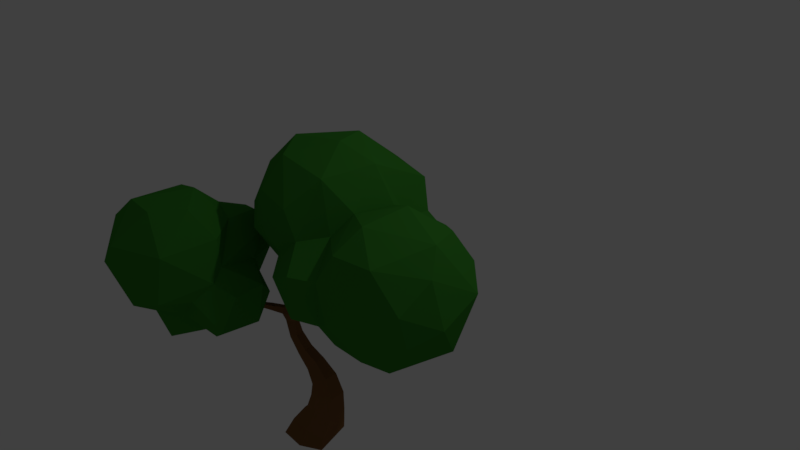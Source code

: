 # Source: pohon_2.blend  (saved by Blender 2.79.0; exported with 4.5.12 LTS)
import bpy
from mathutils import Matrix  # noqa: F401  (used for matrix-valued properties, if any)

bpy.ops.wm.read_factory_settings(use_empty=True)
scene = bpy.context.scene
scene.name = 'Scene'

# ---- collections
col_collection_1 = bpy.data.collections.new('Collection 1'); scene.collection.children.link(col_collection_1)

# ---- materials (node trees are filled in below, after node groups)
mat_material_004 = bpy.data.materials.new('Material.004')
mat_material_004.alpha_threshold = 0.0
mat_material_004.use_transparent_shadow = False
mat_material_004.diffuse_color = (0.2134, 0.09939, 0.03547, 1.0)
mat_material_004.specular_color = (0.5, 0.5, 0.5)
mat_material_004.roughness = 0.5
mat_material_004.specular_intensity = 0.1
mat_material_001 = bpy.data.materials.new('Material.001')
mat_material_001.alpha_threshold = 0.0
mat_material_001.use_transparent_shadow = False
mat_material_001.diffuse_color = (0.04165, 0.2366, 0.02599, 1.0)
mat_material_001.specular_color = (0.5, 0.5, 0.5)
mat_material_001.roughness = 0.5
mat_material_001.specular_intensity = 0.1

# ---- material node trees

# ---- world
world_world = bpy.data.worlds.new('World'); scene.world = world_world
world_world.color = (0.05088, 0.05088, 0.05088)
world_world.use_sun_shadow = False
world_world.sun_shadow_jitter_overblur = 0.0
world_world.cycles.sampling_method = 'MANUAL'

# ---- cameras
cam_camera = bpy.data.cameras.new('Camera')
cam_camera.clip_end = 100.0
cam_camera.lens = 35.0
cam_camera.sensor_width = 32.0
cam_camera.sensor_height = 18.0
cam_camera.ortho_scale = 7.314
cam_camera.dof.focus_distance = 0.0
cam_camera.dof.aperture_fstop = 128.0

# ---- lights
light_lamp = bpy.data.lights.new('Lamp', 'POINT')
light_lamp.transmission_factor = 0.0
light_lamp.cutoff_distance = 30.0
light_lamp.energy = 100.0
light_lamp.shadow_buffer_clip_start = 1.001
light_lamp.shadow_soft_size = 0.1
light_lamp.shadow_maximum_resolution = 0.006
light_lamp.use_absolute_resolution = True

# ---- meshes
me_lowpoly_tree_04_plane_012 = bpy.data.meshes.new('lowpoly_tree_04_Plane.012')
me_lowpoly_tree_04_plane_012.from_pydata([(0.3929, -0.183, -0.6532), (0.376, -0.21, -0.4998), (0.2137, -0.2731, -0.5255), (0.21, -0.2456, -0.6688), (-0.6582, -0.3562, -0.4147), (-0.6622, -0.2549, -0.3886), (-0.3772, -0.1482, -0.5451), (-0.3656, -0.2372, -0.5467), (-0.6158, -0.2504, -0.3206), (-0.3462, -0.1373, -0.4699), (-0.5841, -0.3635, -0.3106), (-0.3234, -0.2514, -0.4514), (-0.1623, -0.1149, -0.5172), (-0.2599, -0.06178, -0.5909), (-0.3221, -0.06273, -0.5644), (-0.4001, 0.158, -0.7309), (-0.3243, 0.04906, -0.6721), (-0.3431, 0.1301, -0.7634), (-0.6899, -0.4489, -0.4018), (-0.7716, -0.4144, -0.3461), (-0.2177, -1.862, -0.6748), (-0.1179, -1.875, -0.2519), (-0.105, -2.015, -0.2153), (-0.2533, -2.008, -0.696), (-0.6321, -0.633, -0.4185), (-0.7153, -0.6793, -0.3929), (-0.6983, -0.6914, -0.283), (-0.7381, -0.4642, -0.2634), (-0.5737, -0.6256, -0.2872), (-0.6121, -0.46, -0.3014), (0.4294, 0.4639, -0.3213), (0.3602, 0.4264, -0.3874), (0.474, 0.3999, -0.3033), (-0.3542, -0.9251, -0.5057), (-0.4484, -1.026, -0.5109), (-0.584, -0.8955, -0.4404), (-0.5155, -0.7987, -0.4567), (-0.4248, 0.1475, -0.7545), (-0.3669, 0.1042, -0.7686), (-0.4292, 0.1169, -0.6945), (-0.4522, -1.045, -0.4417), (-0.4259, -1.035, -0.3094), (-0.3073, -0.9011, -0.3504), (-0.4618, -0.7809, -0.3152), (-0.5741, -0.8888, -0.3034), (0.4607, 0.2945, -0.4187), (0.4652, 0.4476, -0.3511), (0.523, 0.3885, -0.3066), (-0.8035, -0.3264, -0.2445), (-0.7748, -0.2742, -0.2767), (-0.187, -1.088, -0.55), (-0.3345, -1.178, -0.5565), (-0.3526, -1.189, -0.4446), (-0.3258, -1.187, -0.2933), (-0.1474, -1.06, -0.3574), (-0.1044, -1.328, -0.5856), (-0.3044, -1.362, -0.5861), (-0.3309, -1.355, -0.4475), (-0.3345, -1.339, -0.2735), (-0.2536, -1.332, -0.2733), (-0.04977, -1.303, -0.3543), (-0.1401, -1.608, -0.6197), (-0.3686, -1.56, -0.6154), (-0.4305, -1.535, -0.4406), (-0.3805, -1.519, -0.2372), (-0.249, -1.558, -0.2463), (-0.8269, -0.2, 0.02631), (-0.8713, -0.1184, 0.1767), (-0.8975, -0.1501, 0.1857), (-0.8614, -0.1952, 0.01637), (-0.8384, -0.07869, 0.1059), (-0.8058, -0.1591, 0.005992), (-0.8891, -0.07136, 0.1814), (0.4011, 0.2956, -0.4724), (0.3838, 0.4448, -0.4319), (0.836, 0.5136, -0.09787), (0.8096, 0.5171, -0.07271), (0.8194, 0.4856, -0.06288), (0.8431, 0.4783, -0.08383), (0.1358, 0.8966, -0.4499), (0.1616, 0.9082, -0.4754), (0.1426, 0.8937, -0.5062), (0.1153, 0.8841, -0.4777), (-0.9073, -0.1035, 0.1552), (-0.8655, -0.07251, 0.08649), (-0.852, -0.1431, 0.01068), (-0.6729, 0.516, -0.7277), (-0.6989, 0.5001, -0.7467), (-0.7206, 0.5013, -0.716), (-0.6933, 0.5192, -0.7018), (-0.8907, 0.3546, 0.287), (-0.8585, 0.3656, 0.2713), (-0.8731, 0.3712, 0.2388), (-0.9049, 0.3628, 0.2554), (-0.9873, -0.05163, 0.4506), (-1.003, -0.0856, 0.4494), (-0.977, -0.107, 0.4637), (-0.9613, -0.07339, 0.4636), (-0.4005, 0.3034, -1.104), (-0.3698, 0.3296, -1.09), (-0.3371, 0.3088, -1.103), (-0.3657, 0.279, -1.122), (-0.1859, -0.1248, -0.608), (-0.1696, -0.2172, -0.6113), (0.3608, 0.2745, -0.4196), (0.431, 0.2524, -0.3778), (-0.1487, -0.2458, -0.5131), (-0.727, -0.3506, -0.2118), (-0.3325, 0.009508, -0.6923), (-0.3742, 0.01596, -0.6543), (-0.4177, 0.1266, -0.6623), (-0.3535, 0.03215, -0.6282), (-0.7121, -0.2608, -0.2251), (-0.2846, -0.08104, -0.6339), (-0.3465, -0.08024, -0.6021), (0.2686, -0.0766, -0.5161), (0.1686, -0.1135, -0.518), (0.3124, -0.0858, -0.6594), (0.1764, -0.1318, -0.6612), (0.4596, -0.04597, -0.583), (0.4232, -0.07428, -0.4684), (0.3131, -0.004345, -0.5064), (0.3722, 0.006488, -0.6099), (-0.359, 0.1636, -0.9099), (-0.3356, 0.1953, -0.8933), (-0.3735, 0.2144, -0.8779), (-0.398, 0.1877, -0.8922), (-0.6202, 0.3021, -0.6653), (-0.6404, 0.2921, -0.6313), (-0.7818, -0.2756, -0.09512), (-0.8367, -0.2583, -0.1192), (-0.8125, -0.2048, -0.1363), (-0.757, -0.2175, -0.1125), (-0.8779, 0.2099, 0.2058), (-0.8412, 0.2156, 0.1979), (-0.8209, 0.034, 0.1447), (-0.8599, 0.03771, 0.1328), (-0.8416, 0.02285, 0.1817), (-0.8786, 0.01724, 0.1709), (-0.8334, 0.2076, 0.2342), (-0.8704, 0.1987, 0.2412), (-0.3275, -1.815, -0.1672), (-0.3517, -2.007, -0.06932), (-0.5546, -1.757, -0.1553), (-0.6564, -1.771, -0.412), (-0.817, -2.001, -0.387), (-0.6582, -1.995, -0.08193), (-0.5631, -1.802, -0.6643), (-0.6829, -2.002, -0.7113), (-0.06353, -1.608, -0.3252), (-0.5256, 0.2159, -0.621), (-0.5487, 0.1987, -0.6444), (-0.5332, 0.2169, -0.6824), (-0.5145, 0.2377, -0.6576), (-0.6178, 0.3133, -0.6133), (-0.6005, 0.3212, -0.6414), (0.2786, 0.5788, -0.4232), (0.3098, 0.5912, -0.4512), (0.3289, 0.6019, -0.4131), (0.2957, 0.5928, -0.3935), (1.481, 0.415, -0.9585), (1.858, 0.3415, -0.3713), (1.465, 0.06601, -0.5324), (1.679, 1.453, -0.2934), (1.89, 0.8784, -0.6582), (1.621, 1.044, -0.8908), (1.462, 1.362, -0.7431), (1.131, 1.608, -0.4544), (1.48, 0.1236, 0.1127), (1.16, -0.002242, -0.0009428), (1.087, 0.9433, -1.059), (1.451, 0.6796, -1.019), (1.042, 0.4535, -0.9979), (0.7582, 1.24, -0.8073), (1.176, 1.249, -0.9504), (0.8924, 0.9147, -1.294), (0.7781, 1.446, -0.6078), (0.7412, 1.496, -0.1173), (0.009113, 0.6685, 0.1497), (0.088, 0.5145, -0.02224), (0.5374, 0.3043, -0.09339), (0.188, 0.4483, 0.3199), (0.6472, 0.0884, -0.3001), (0.8724, 0.2329, 0.288), (0.4365, 0.8367, -1.34), (0.7491, 0.4432, -1.261), (0.4284, 0.4151, 0.4805), (0.5466, 0.9863, 0.5827), (0.2354, 0.8397, 0.5352), (0.6753, 1.156, -1.197), (0.2771, 0.9575, -1.498), (0.4374, 0.3551, -1.013), (0.1949, 0.5669, -0.9548), (0.24, 0.6616, -1.187), (0.4049, 0.5377, -0.3459), (0.04219, 0.5113, -0.7484), (0.07845, 0.992, 0.3205), (0.3556, 1.198, 0.3127), (0.2262, 2.033, -0.3909), (0.125, 2.027, -0.7305), (-0.3455, 1.98, -0.274), (-0.02403, 1.293, -1.476), (0.0127, 1.539, -1.367), (0.3464, 1.319, -1.447), (0.5023, 1.457, -1.314), (-0.01078, 0.2489, -1.015), (-0.08832, 0.9335, -1.471), (-0.2357, 0.7551, -1.564), (-0.5424, 0.9031, -1.41), (-0.3307, 1.102, -1.314), (-0.4553, 0.7401, 0.04217), (-0.5644, 0.5692, -1.466), (-0.275, 0.2877, -1.383), (-0.5014, 1.054, -0.9668), (-0.6996, 0.8464, -1.19), (-0.6788, 0.4871, -1.135), (-0.4921, 0.3761, -0.8197), (-0.8851, 0.2347, -0.7144), (-0.3478, 0.5829, -0.6142), (-0.5331, 0.6551, -0.3617), (-0.6188, 0.3334, -0.5545), (-0.9849, 0.6096, -0.2686), (-1.239, 0.4783, -0.7827), (-1.184, 1.125, -0.7362), (-1.074, 0.7653, -1.19), (-1.023, 0.4625, -1.066), (-1.218, 0.861, -0.4603), (-0.9153, 1.184, -0.987), (-0.6484, 1.529, -0.7715), (-0.8012, 1.213, -0.2097), (-0.5659, 1.797, -0.6078), (-0.7353, 1.103, -0.3691), (-0.6183, 1.647, -0.1181), (-0.4957, 1.317, 0.1984), (-0.5044, 0.2542, -1.211), (-0.3007, 0.273, -0.8279), (-0.659, 1.232, -0.792), (-0.3033, 1.782, -0.9329), (-0.3323, 1.114, 0.3336), (-0.2159, 1.567, 0.2869), (-0.1348, 1.905, 0.05324), (-0.01351, 0.4068, -1.433), (0.03201, 0.4205, -0.4219), (0.4462, 1.811, 0.04104), (0.2209, 1.511, 0.3384), (0.6045, 1.862, -0.5183), (0.6384, 0.3221, -0.6997), (0.711, 0.405, 0.3558), (0.8424, 1.002, 0.466), (0.6238, 1.277, 0.09285), (1.017, 0.02262, -0.6423), (1.072, 1.541, 0.07056), (0.9793, 1.306, 0.3611), (1.115, 0.695, 0.5752), (1.451, 1.323, 0.3143), (1.364, 0.3215, 0.3715), (1.537, 0.7619, 0.4436), (1.787, 0.5701, 0.1727), (1.95, 0.7124, -0.1412), (1.818, 1.213, -0.1048), (-0.6931, 0.6202, -0.09447), (-0.8282, 1.047, -0.004856), (-0.5902, 0.8873, 0.09792), (-1.026, 1.418, 0.5839), (-1.232, 1.409, 1.198), (-0.8998, 1.376, 1.202), (-1.238, -0.3617, 0.641), (-0.7423, -0.1549, 0.6591), (-1.025, -0.2255, 1.064), (-0.7779, 0.1497, 1.006), (-1.054, 0.1324, 1.165), (-0.6142, 0.4776, 1.365), (-1.014, 0.3319, 1.446), (-0.5323, 1.032, 1.318), (-1.093, 1.042, 1.552), (-0.9405, 0.6767, 1.569), (-1.319, 1.354, 0.5671), (-1.027, 1.167, 0.3082), (-1.128, 0.9649, -0.09474), (-0.9315, 0.4943, -0.1881), (-1.34, 0.6955, -0.02428), (-1.456, -0.1211, 0.4779), (-1.144, -0.04343, 0.266), (-1.505, 0.4811, -0.1414), (-1.267, 0.1037, -0.1171), (-1.566, 1.128, 1.24), (-1.513, 0.667, 1.469), (-1.503, -0.1277, 0.1031), (-1.752, 0.2446, -0.1211), (-1.656, 1.163, 0.7002), (-1.804, 0.8265, 0.8535), (-1.498, 0.8123, 0.3224), (-1.969, 0.286, 0.4335), (-1.688, 0.5534, 0.6924), (-1.812, 0.6854, 0.17), (-1.668, 0.4826, 1.115), (-1.441, 0.2197, 1.116), (-1.58, 0.05762, 0.6959), (-1.852, 0.0128, 0.3919), (-1.031, -0.203, 0.3873), (-0.9697, 0.2414, 0.2698), (-0.8519, 0.04284, 0.2603), (-0.697, 1.359, 0.8631), (-0.7144, 1.102, 0.3922), (-0.5092, 0.4266, 1.036), (-0.6769, 0.322, 0.1124), (-0.4565, 1.064, 0.7083), (-0.4313, 0.7472, 0.6995), (-0.5074, 0.6539, 0.2583), (-0.4249, 0.2307, 0.138), (-0.2004, 0.4757, 0.7073), (-0.1878, 0.5141, 0.3771), (-0.2586, 0.04018, 0.4171), (-0.2616, 0.08445, 0.8686), (-0.4923, -0.08959, 0.8107), (-0.3736, 0.6241, 0.8466), (-0.5567, -0.1152, 0.3802), (1.752, 0.9278, 0.2441), (-1.089, 0.3059, 0.02815), (-1.505, -0.1164, 0.9358)], [], [(0, 1, 2, 3), (4, 5, 6, 7), (5, 8, 9, 6), (8, 10, 11, 9), (10, 4, 7, 11), (9, 12, 13, 14), (15, 16, 17), (18, 19, 4), (20, 21, 22, 23), (18, 24, 25, 19), (19, 25, 26, 27), (27, 26, 28, 29), (29, 28, 24, 18), (30, 31, 32), (33, 34, 35, 36), (37, 38, 39), (34, 40, 35), (41, 42, 43, 44), (45, 46, 47), (48, 49, 19), (42, 33, 36, 43), (33, 50, 51, 34), (34, 51, 52, 40), (41, 53, 54, 42), (42, 54, 50, 33), (51, 50, 55, 56), (53, 52, 57, 58), (54, 53, 59, 60), (50, 54, 60, 55), (61, 62, 56, 55), (62, 63, 57, 56), (64, 65, 59, 58), (66, 67, 68, 69), (70, 67, 66, 71), (72, 67, 70), (73, 74, 46, 45), (75, 76, 77, 78), (79, 80, 81, 82), (83, 84, 85), (86, 87, 88, 89), (90, 91, 92, 93), (94, 95, 96, 97), (98, 99, 100, 101), (6, 102, 103, 7), (104, 105, 32, 31), (68, 83, 85, 69), (7, 103, 106, 11), (107, 27, 29, 10), (73, 104, 31, 74), (27, 107, 48, 19), (38, 108, 109, 39), (49, 5, 4, 19), (32, 105, 45, 47), (17, 16, 108, 38), (84, 70, 71, 85), (110, 39, 109, 111), (112, 107, 10, 8), (29, 18, 4, 10), (12, 102, 113, 13), (49, 112, 8, 5), (113, 102, 6, 114), (114, 6, 9, 14), (1, 115, 116, 2), (115, 117, 118, 116), (117, 0, 3, 118), (119, 120, 1, 0), (120, 121, 115, 1), (121, 122, 117, 115), (122, 119, 0, 117), (120, 119, 45, 105), (121, 120, 105, 104), (122, 121, 104, 73), (119, 122, 73, 45), (111, 109, 114, 14), (109, 108, 113, 114), (108, 16, 13, 113), (16, 111, 14, 13), (123, 124, 17, 38), (124, 125, 15, 17), (125, 126, 37, 15), (126, 123, 38, 37), (99, 98, 126, 125), (98, 101, 123, 126), (88, 87, 127, 128), (100, 99, 125, 124), (129, 130, 48, 107), (130, 131, 49, 48), (131, 132, 112, 49), (132, 129, 107, 112), (66, 69, 130, 129), (69, 85, 131, 130), (85, 71, 132, 131), (71, 66, 129, 132), (68, 67, 97, 96), (83, 68, 96, 95), (72, 83, 95, 94), (67, 72, 94, 97), (133, 134, 135, 136), (136, 135, 70, 84), (135, 137, 72, 70), (137, 138, 83, 72), (138, 136, 84, 83), (134, 139, 137, 135), (139, 140, 138, 137), (140, 133, 136, 138), (93, 92, 134, 133), (92, 91, 139, 134), (91, 90, 140, 139), (90, 93, 133, 140), (106, 103, 3, 2), (12, 106, 2, 116), (102, 12, 116, 118), (103, 102, 118, 3), (21, 141, 142, 22), (143, 144, 145, 146), (147, 20, 23, 148), (61, 149, 21, 20), (149, 65, 141, 21), (64, 63, 144, 143), (62, 61, 20, 147), (24, 28, 43, 36), (28, 26, 44, 43), (26, 25, 35, 44), (25, 24, 36, 35), (150, 151, 39, 110), (151, 152, 37, 39), (152, 153, 15, 37), (153, 150, 110, 15), (154, 128, 151, 150), (128, 127, 152, 151), (127, 155, 153, 152), (155, 154, 150, 153), (87, 86, 155, 127), (86, 89, 154, 155), (124, 123, 101, 100), (156, 157, 74, 31), (157, 158, 46, 74), (158, 159, 30, 46), (159, 156, 31, 30), (157, 156, 82, 81), (158, 157, 81, 80), (159, 158, 80, 79), (156, 159, 79, 82), (32, 47, 78, 77), (30, 32, 77, 76), (46, 30, 76, 75), (47, 46, 75, 78), (16, 15, 110, 111), (12, 9, 11, 106), (149, 61, 55, 60), (89, 88, 128, 154), (57, 63, 64, 58), (144, 63, 62, 147), (40, 52, 53, 41), (57, 52, 51, 56), (35, 40, 41, 44), (145, 144, 147, 148), (59, 53, 58), (59, 65, 149, 60), (142, 141, 143, 146), (141, 65, 64, 143), (160, 161, 162), (163, 164, 165), (163, 166, 167), (162, 168, 169), (170, 171, 172), (173, 174, 170), (172, 175, 170), (167, 176, 177), (167, 174, 176), (178, 179, 180, 181), (182, 169, 183), (184, 175, 185), (186, 187, 188), (189, 184, 190), (191, 192, 193), (192, 194, 195), (180, 186, 181), (187, 196, 188), (187, 197, 196), (198, 199, 200), (201, 202, 203), (204, 202, 199), (195, 205, 192), (206, 207, 208), (209, 201, 206), (179, 178, 210), (211, 207, 212), (213, 209, 214), (215, 216, 217), (211, 215, 214), (216, 218, 219), (220, 221, 217), (222, 223, 224), (224, 225, 222), (221, 226, 222), (224, 223, 227), (228, 229, 230), (231, 226, 221), (226, 231, 223), (227, 214, 224), (214, 215, 224), (232, 229, 233), (229, 231, 210), (221, 220, 219), (234, 235, 216), (215, 234, 216), (217, 216, 220), (225, 215, 217), (213, 227, 236), (227, 213, 214), (208, 214, 209), (237, 228, 230), (238, 233, 229), (238, 229, 210), (235, 218, 216), (210, 178, 238), (239, 233, 238), (232, 239, 240), (199, 230, 200), (199, 237, 230), (207, 241, 212), (235, 195, 218), (219, 242, 179), (207, 206, 241), (212, 241, 205), (235, 205, 195), (195, 242, 218), (240, 198, 200), (243, 240, 244), (178, 196, 238), (244, 239, 238), (206, 190, 193), (245, 198, 243), (189, 203, 204), (182, 194, 246), (180, 194, 182), (247, 248, 186), (248, 187, 186), (249, 197, 187), (243, 249, 177), (245, 243, 177), (180, 182, 247), (246, 250, 182), (191, 172, 246), (191, 185, 172), (204, 173, 189), (189, 175, 184), (185, 191, 193), (191, 246, 192), (251, 167, 177), (252, 251, 177), (253, 254, 252), (183, 255, 253), (172, 160, 250), (163, 167, 251), (256, 254, 253), (170, 165, 171), (167, 166, 174), (163, 251, 254), (256, 253, 255), (255, 257, 256), (258, 164, 259), (164, 258, 161), (254, 259, 163), (165, 164, 171), (241, 206, 193), (213, 236, 228), (226, 223, 222), (260, 261, 262), (263, 264, 265), (266, 267, 268), (268, 269, 270), (269, 271, 270), (271, 272, 270), (273, 274, 275), (273, 265, 274), (276, 263, 277), (278, 279, 280), (281, 282, 266), (283, 280, 284), (274, 264, 285), (274, 285, 286), (284, 287, 288), (264, 289, 285), (290, 289, 291), (292, 293, 294), (290, 293, 295), (286, 290, 295), (293, 296, 295), (296, 293, 297), (287, 281, 298), (286, 295, 296), (281, 287, 282), (264, 276, 289), (276, 277, 291), (291, 278, 280), (270, 272, 296), (268, 270, 296), (278, 291, 277), (299, 267, 266), (300, 301, 299), (261, 278, 277), (302, 263, 265), (302, 303, 263), (269, 304, 271), (300, 305, 301), (278, 261, 279), (303, 261, 277), (263, 303, 277), (306, 302, 273), (303, 306, 307), (308, 309, 305), (310, 311, 307), (312, 313, 314), (315, 313, 310), (313, 311, 310), (312, 311, 313), (304, 315, 271), (306, 273, 315), (311, 308, 307), (308, 311, 309), (316, 312, 314), (308, 305, 260), (260, 262, 308), (302, 265, 273), (305, 309, 301), (303, 262, 261), (308, 262, 307), (307, 306, 315), (165, 166, 163), (171, 164, 160), (166, 165, 174), (169, 250, 162), (182, 250, 169), (176, 174, 173), (173, 170, 189), (170, 175, 189), (185, 175, 172), (172, 250, 246), (183, 253, 247), (247, 253, 248), (249, 252, 177), (173, 245, 176), (193, 184, 185), (189, 190, 203), (199, 245, 204), (199, 202, 237), (204, 203, 202), (190, 184, 193), (241, 193, 192), (209, 202, 201), (235, 234, 205), (234, 211, 212), (228, 237, 209), (233, 239, 232), (232, 200, 230), (234, 215, 211), (211, 214, 208), (219, 210, 231), (221, 219, 231), (224, 215, 225), (223, 236, 227), (223, 231, 236), (221, 222, 217), (222, 225, 217), (230, 229, 232), (229, 228, 236), (220, 216, 219), (213, 228, 209), (219, 218, 242), (219, 179, 210), (240, 200, 232), (237, 202, 209), (209, 206, 208), (208, 207, 211), (234, 212, 205), (196, 244, 238), (240, 243, 198), (188, 178, 181), (188, 196, 178), (196, 197, 244), (244, 240, 239), (201, 203, 190), (205, 241, 192), (206, 201, 190), (199, 198, 245), (181, 186, 188), (179, 194, 180), (242, 194, 179), (242, 195, 194), (176, 245, 177), (186, 180, 247), (249, 243, 197), (187, 248, 249), (192, 246, 194), (197, 243, 244), (245, 173, 204), (247, 182, 183), (253, 252, 248), (252, 254, 251), (168, 255, 183), (183, 169, 168), (160, 162, 250), (171, 160, 172), (170, 174, 165), (255, 168, 257), (257, 317, 256), (161, 258, 257), (258, 259, 317), (258, 317, 257), (259, 164, 163), (162, 161, 168), (161, 160, 164), (257, 168, 161), (259, 254, 317), (256, 317, 254), (248, 252, 249), (231, 229, 236), (267, 316, 314), (267, 314, 269), (261, 260, 279), (301, 316, 267), (260, 305, 279), (269, 268, 267), (280, 279, 318), (284, 318, 282), (318, 300, 282), (300, 318, 305), (272, 271, 275), (271, 273, 275), (280, 318, 284), (286, 272, 275), (286, 275, 274), (296, 272, 286), (268, 296, 319), (319, 266, 268), (291, 280, 294), (280, 283, 294), (319, 297, 281), (281, 266, 319), (294, 283, 288), (293, 290, 291), (297, 293, 292), (297, 292, 298), (294, 293, 291), (298, 292, 288), (292, 294, 288), (285, 289, 290), (298, 288, 287), (286, 285, 290), (319, 296, 297), (298, 281, 297), (283, 284, 288), (266, 282, 299), (287, 284, 282), (264, 263, 276), (264, 274, 265), (300, 299, 282), (267, 299, 301), (318, 279, 305), (309, 316, 301), (314, 313, 269), (269, 313, 304), (309, 312, 316), (313, 315, 304), (310, 307, 315), (315, 273, 271), (311, 312, 309), (307, 262, 303), (302, 306, 303), (289, 276, 291)])
me_lowpoly_tree_04_plane_012.polygons.foreach_set('use_smooth', [True] * 472)
me_lowpoly_tree_04_plane_012.polygons.foreach_set('material_index', [0, 0, 0, 0, 0, 0, 0, 0, 0, 0, 0, 0, 0, 0, 0, 0, 0, 0, 0, 0, 0, 0, 0, 0, 0, 0, 0, 0, 0, 0, 0, 0, 0, 0, 0, 0, 0, 0, 0, 0, 0, 0, 0, 0, 0, 0, 0, 0, 0, 0, 0, 0, 0, 0, 0, 0, 0, 0, 0, 0, 0, 0, 0, 0, 0, 0, 0, 0, 0, 0, 0, 0, 0, 0, 0, 0, 0, 0, 0, 0, 0, 0, 0, 0, 0, 0, 0, 0, 0, 0, 0, 0, 0, 0, 0, 0, 0, 0, 0, 0, 0, 0, 0, 0, 0, 0, 0, 0, 0, 0, 0, 0, 0, 0, 0, 0, 0, 0, 0, 0, 0, 0, 0, 0, 0, 0, 0, 0, 0, 0, 0, 0, 0, 0, 0, 0, 0, 0, 0, 0, 0, 0, 0, 0, 0, 0, 0, 0, 0, 0, 0, 0, 0, 0, 0, 0, 0, 0, 0, 0, 0, 1, 1, 1, 1, 1, 1, 1, 1, 1, 1, 1, 1, 1, 1, 1, 1, 1, 1, 1, 1, 1, 1, 1, 1, 1, 1, 1, 1, 1, 1, 1, 1, 1, 1, 1, 1, 1, 1, 1, 1, 1, 1, 1, 1, 1, 1, 1, 1, 1, 1, 1, 1, 1, 1, 1, 1, 1, 1, 1, 1, 1, 1, 1, 1, 1, 1, 1, 1, 1, 1, 1, 1, 1, 1, 1, 1, 1, 1, 1, 1, 1, 1, 1, 1, 1, 1, 1, 1, 1, 1, 1, 1, 1, 1, 1, 1, 1, 1, 1, 1, 1, 1, 1, 1, 1, 1, 1, 1, 1, 1, 1, 1, 1, 1, 1, 1, 1, 1, 1, 1, 1, 1, 1, 1, 1, 1, 1, 1, 1, 1, 1, 1, 1, 1, 1, 1, 1, 1, 1, 1, 1, 1, 1, 1, 1, 1, 1, 1, 1, 1, 1, 1, 1, 1, 1, 1, 1, 1, 1, 1, 1, 1, 1, 1, 1, 1, 1, 1, 1, 1, 1, 1, 1, 1, 1, 1, 1, 1, 1, 1, 1, 1, 1, 1, 1, 1, 1, 1, 1, 1, 1, 1, 1, 1, 1, 1, 1, 1, 1, 1, 1, 1, 1, 1, 1, 1, 1, 1, 1, 1, 1, 1, 1, 1, 1, 1, 1, 1, 1, 1, 1, 1, 1, 1, 1, 1, 1, 1, 1, 1, 1, 1, 1, 1, 1, 1, 1, 1, 1, 1, 1, 1, 1, 1, 1, 1, 1, 1, 1, 1, 1, 1, 1, 1, 1, 1, 1, 1, 1, 1, 1, 1, 1, 1, 1, 1, 1, 1, 1, 1, 1, 1, 1, 1, 1, 1, 1, 1, 1, 1, 1, 1, 1, 1, 1, 1, 1, 1, 1, 1, 1, 1, 1, 1, 1, 1, 1, 1, 1, 1, 1, 1, 1, 1, 1, 1, 1, 1, 1, 1, 1])
_k = set([(0, 1), (0, 3), (0, 117), (0, 119), (1, 2), (1, 115), (1, 120), (2, 3), (2, 106), (2, 116), (3, 103), (3, 118), (4, 5), (4, 7), (4, 10), (4, 18), (4, 19), (5, 6), (5, 8), (5, 49), (6, 7), (6, 9), (6, 102), (6, 114), (7, 11), (7, 103), (8, 9), (8, 10), (8, 112), (9, 11), (9, 12), (9, 14), (10, 11), (10, 29), (10, 107), (11, 106), (12, 13), (12, 102), (12, 106), (12, 116), (13, 14), (13, 16), (13, 113), (14, 111), (14, 114), (15, 16), (15, 17), (15, 37), (15, 110), (15, 125), (15, 153), (16, 17), (16, 108), (16, 111), (17, 38), (17, 124), (18, 19), (18, 24), (18, 29), (19, 25), (19, 27), (19, 48), (19, 49), (20, 21), (20, 23), (20, 61), (20, 147), (21, 22), (21, 141), (21, 149), (24, 25), (24, 28), (24, 36), (25, 26), (25, 35), (26, 27), (26, 28), (26, 44), (27, 29), (27, 107), (28, 29), (28, 43), (30, 31), (30, 32), (30, 46), (30, 76), (30, 159), (31, 32), (31, 74), (31, 104), (31, 156), (32, 47), (32, 77), (32, 105), (33, 34), (33, 36), (33, 42), (33, 50), (34, 35), (34, 40), (34, 51), (35, 36), (35, 40), (35, 44), (36, 43), (37, 38), (37, 39), (37, 126), (37, 152), (38, 39), (38, 108), (38, 123), (39, 109), (39, 110), (39, 151), (40, 41), (40, 52), (41, 42), (41, 44), (41, 53), (42, 43), (42, 54), (43, 44), (45, 46), (45, 47), (45, 73), (45, 105), (45, 119), (46, 47), (46, 74), (46, 75), (46, 158), (47, 78), (48, 49), (48, 107), (48, 130), (49, 112), (49, 131), (50, 51), (50, 54), (50, 55), (51, 52), (51, 56), (52, 53), (52, 57), (53, 54), (53, 58), (53, 59), (54, 60), (55, 56), (55, 60), (55, 61), (56, 57), (56, 62), (57, 58), (57, 63), (58, 59), (58, 64), (59, 60), (59, 65), (60, 149), (61, 62), (61, 149), (62, 63), (62, 147), (63, 64), (63, 144), (64, 65), (64, 143), (65, 141), (65, 149), (66, 67), (66, 69), (66, 71), (66, 129), (67, 68), (67, 70), (67, 72), (67, 97), (68, 69), (68, 83), (68, 96), (69, 85), (69, 130), (70, 71), (70, 72), (70, 84), (70, 135), (71, 85), (71, 132), (72, 83), (72, 94), (72, 137), (73, 74), (73, 104), (73, 122), (74, 157), (75, 76), (75, 78), (76, 77), (77, 78), (79, 80), (79, 82), (79, 159), (80, 81), (80, 158), (81, 82), (81, 157), (82, 156), (83, 84), (83, 85), (83, 95), (83, 138), (84, 85), (84, 136), (85, 131), (86, 87), (86, 89), (86, 155), (87, 88), (87, 127), (88, 89), (88, 128), (89, 154), (90, 91), (90, 93), (90, 140), (91, 92), (91, 139), (92, 93), (92, 134), (93, 133), (94, 95), (94, 97), (95, 96), (96, 97), (98, 99), (98, 101), (98, 126), (99, 100), (99, 125), (100, 101), (100, 124), (101, 123), (102, 103), (102, 113), (102, 118), (103, 106), (104, 105), (104, 121), (105, 120), (107, 112), (107, 129), (108, 109), (108, 113), (109, 111), (109, 114), (110, 111), (110, 150), (112, 132), (113, 114), (115, 116), (115, 117), (115, 121), (116, 118), (117, 118), (117, 122), (119, 120), (119, 122), (120, 121), (121, 122), (123, 124), (123, 126), (124, 125), (125, 126), (127, 128), (127, 152), (127, 155), (128, 151), (128, 154), (129, 130), (129, 132), (130, 131), (131, 132), (133, 134), (133, 136), (133, 140), (134, 135), (134, 139), (135, 136), (135, 137), (136, 138), (137, 138), (137, 139), (138, 140), (139, 140), (141, 142), (141, 143), (143, 144), (143, 146), (144, 145), (144, 147), (147, 148), (150, 151), (150, 153), (150, 154), (151, 152), (152, 153), (153, 155), (154, 155), (156, 157), (156, 159), (157, 158), (158, 159), (160, 161), (160, 162), (160, 164), (160, 171), (160, 172), (160, 250), (161, 162), (161, 164), (161, 168), (161, 257), (161, 258), (162, 168), (162, 169), (162, 250), (163, 164), (163, 165), (163, 166), (163, 167), (163, 251), (163, 254), (163, 259), (164, 165), (164, 171), (164, 258), (164, 259), (165, 166), (165, 170), (165, 171), (165, 174), (166, 167), (166, 174), (167, 174), (167, 176), (167, 177), (167, 251), (168, 169), (168, 183), (168, 255), (168, 257), (169, 182), (169, 183), (169, 250), (170, 171), (170, 172), (170, 173), (170, 174), (170, 175), (170, 189), (171, 172), (172, 175), (172, 185), (172, 191), (172, 246), (172, 250), (173, 174), (173, 176), (173, 189), (173, 204), (173, 245), (174, 176), (175, 184), (175, 185), (175, 189), (176, 177), (176, 245), (177, 243), (177, 245), (177, 249), (177, 251), (177, 252), (178, 179), (178, 181), (178, 188), (178, 196), (178, 210), (178, 238), (179, 180), (179, 194), (179, 210), (179, 219), (179, 242), (180, 181), (180, 182), (180, 186), (180, 194), (180, 247), (181, 186), (181, 188), (182, 183), (182, 194), (182, 246), (182, 247), (182, 250), (183, 247), (183, 253), (183, 255), (184, 185), (184, 189), (184, 190), (184, 193), (185, 191), (185, 193), (186, 187), (186, 188), (186, 247), (186, 248), (187, 188), (187, 196), (187, 197), (187, 248), (187, 249), (188, 196), (189, 190), (189, 203), (189, 204), (190, 193), (190, 201), (190, 203), (190, 206), (191, 192), (191, 193), (191, 246), (192, 193), (192, 194), (192, 195), (192, 205), (192, 241), (192, 246), (193, 206), (193, 241), (194, 195), (194, 242), (194, 246), (195, 205), (195, 218), (195, 235), (195, 242), (196, 197), (196, 238), (196, 244), (197, 243), (197, 244), (197, 249), (198, 199), (198, 200), (198, 240), (198, 243), (198, 245), (199, 200), (199, 202), (199, 204), (199, 230), (199, 237), (199, 245), (200, 230), (200, 232), (200, 240), (201, 202), (201, 203), (201, 206), (201, 209), (202, 203), (202, 204), (202, 209), (202, 237), (203, 204), (204, 245), (205, 212), (205, 234), (205, 235), (205, 241), (206, 207), (206, 208), (206, 209), (206, 241), (207, 208), (207, 211), (207, 212), (207, 241), (208, 209), (208, 211), (208, 214), (209, 213), (209, 214), (209, 228), (209, 237), (210, 219), (210, 229), (210, 231), (210, 238), (211, 212), (211, 214), (211, 215), (211, 234), (212, 234), (212, 241), (213, 214), (213, 227), (213, 228), (213, 236), (214, 215), (214, 224), (214, 227), (215, 216), (215, 217), (215, 224), (215, 225), (215, 234), (216, 217), (216, 218), (216, 219), (216, 220), (216, 234), (216, 235), (217, 220), (217, 221), (217, 222), (217, 225), (218, 219), (218, 235), (218, 242), (219, 220), (219, 221), (219, 231), (219, 242), (220, 221), (221, 222), (221, 226), (221, 231), (222, 223), (222, 224), (222, 225), (222, 226), (223, 224), (223, 226), (223, 227), (223, 231), (223, 236), (224, 225), (224, 227), (226, 231), (227, 236), (228, 229), (228, 230), (228, 236), (228, 237), (229, 230), (229, 231), (229, 232), (229, 233), (229, 236), (229, 238), (230, 232), (230, 237), (231, 236), (232, 233), (232, 239), (232, 240), (233, 238), (233, 239), (234, 235), (238, 239), (238, 244), (239, 240), (239, 244), (240, 243), (240, 244), (243, 244), (243, 245), (243, 249), (246, 250), (247, 248), (247, 253), (248, 249), (248, 252), (248, 253), (249, 252), (251, 252), (251, 254), (252, 253), (252, 254), (253, 254), (253, 255), (253, 256), (254, 256), (254, 259), (254, 317), (255, 256), (255, 257), (256, 257), (256, 317), (257, 258), (257, 317), (258, 259), (258, 317), (259, 317), (260, 261), (260, 262), (260, 279), (260, 305), (260, 308), (261, 262), (261, 277), (261, 278), (261, 279), (261, 303), (262, 303), (262, 307), (262, 308), (263, 264), (263, 265), (263, 276), (263, 277), (263, 302), (263, 303), (264, 265), (264, 274), (264, 276), (264, 285), (264, 289), (265, 273), (265, 274), (265, 302), (266, 267), (266, 268), (266, 281), (266, 282), (266, 299), (266, 319), (267, 268), (267, 269), (267, 299), (267, 301), (267, 314), (267, 316), (268, 269), (268, 270), (268, 296), (268, 319), (269, 270), (269, 271), (269, 304), (269, 313), (269, 314), (270, 271), (270, 272), (270, 296), (271, 272), (271, 273), (271, 275), (271, 304), (271, 315), (272, 275), (272, 286), (272, 296), (273, 274), (273, 275), (273, 302), (273, 306), (273, 315), (274, 275), (274, 285), (274, 286), (275, 286), (276, 277), (276, 289), (276, 291), (277, 278), (277, 291), (277, 303), (278, 279), (278, 280), (278, 291), (279, 280), (279, 305), (279, 318), (280, 283), (280, 284), (280, 291), (280, 294), (280, 318), (281, 282), (281, 287), (281, 297), (281, 298), (281, 319), (282, 284), (282, 287), (282, 299), (282, 300), (282, 318), (283, 284), (283, 288), (283, 294), (284, 287), (284, 288), (284, 318), (285, 286), (285, 289), (285, 290), (286, 290), (286, 295), (286, 296), (287, 288), (287, 298), (288, 292), (288, 294), (288, 298), (289, 290), (289, 291), (290, 291), (290, 293), (290, 295), (291, 293), (291, 294), (292, 293), (292, 294), (292, 297), (292, 298), (293, 294), (293, 295), (293, 296), (293, 297), (295, 296), (296, 297), (296, 319), (297, 298), (297, 319), (299, 300), (299, 301), (300, 301), (300, 305), (300, 318), (301, 305), (301, 309), (301, 316), (302, 303), (302, 306), (303, 306), (303, 307), (304, 313), (304, 315), (305, 308), (305, 309), (305, 318), (306, 307), (306, 315), (307, 308), (307, 310), (307, 311), (307, 315), (308, 309), (308, 311), (309, 311), (309, 312), (309, 316), (310, 311), (310, 313), (310, 315), (311, 312), (311, 313), (312, 313), (312, 314), (312, 316), (313, 314), (313, 315), (314, 316)])
me_lowpoly_tree_04_plane_012.attributes.new('sharp_edge', 'BOOLEAN', 'EDGE').data.foreach_set('value', [ (min(e.vertices), max(e.vertices)) in _k for e in me_lowpoly_tree_04_plane_012.edges])
me_lowpoly_tree_04_plane_012.materials.append(mat_material_004)
me_lowpoly_tree_04_plane_012.materials.append(mat_material_001)
me_lowpoly_tree_04_plane_012.use_remesh_preserve_volume = False
me_lowpoly_tree_04_plane_012.use_remesh_preserve_attributes = False
me_lowpoly_tree_04_plane_012.use_mirror_vertex_groups = False
me_lowpoly_tree_04_plane_012.update()
me_lowpoly_tree_04_plane_012.normals_split_custom_set([tuple(v) for v in zip(*[iter([0.3543, -0.9224, -0.1539, 0.3543, -0.9224, -0.1539, 0.3543, -0.9224, -0.1539, 0.3543, -0.9224, -0.1539, -0.4729, 0.08955, -0.8766, -0.4729, 0.08955, -0.8766, -0.4729, 0.08955, -0.8766, -0.4729, 0.08955, -0.8766, -0.3301, 0.9408, 0.07732, -0.3301, 0.9408, 0.07732, -0.3301, 0.9408, 0.07732, -0.3301, 0.9408, 0.07732, 0.4002, 0.2075, 0.8926, 0.4002, 0.2075, 0.8926, 0.4002, 0.2075, 0.8926, 0.4002, 0.2075, 0.8926, 0.2634, -0.9306, -0.254, 0.2634, -0.9306, -0.254, 0.2634, -0.9306, -0.254, 0.2634, -0.9306, -0.254, 0.09545, 0.8125, 0.575, 0.09545, 0.8125, 0.575, 0.09545, 0.8125, 0.575, 0.09545, 0.8125, 0.575, 0.5882, 0.661, 0.4659, 0.5882, 0.661, 0.4659, 0.5882, 0.661, 0.4659, -0.5419, 0.06803, -0.8377, -0.5419, 0.06803, -0.8377, -0.5419, 0.06803, -0.8377, 0.9599, -0.09016, -0.2655, 0.9599, -0.09016, -0.2655, 0.9599, -0.09016, -0.2655, 0.9599, -0.09016, -0.2655, -0.443, 0.01437, -0.8964, -0.443, 0.01437, -0.8964, -0.443, 0.01437, -0.8964, -0.443, 0.01437, -0.8964, -0.96, -0.212, 0.183, -0.96, -0.212, 0.183, -0.96, -0.212, 0.183, -0.96, -0.212, 0.183, 0.161, 0.01856, 0.9868, 0.161, 0.01856, 0.9868, 0.161, 0.01856, 0.9868, 0.161, 0.01856, 0.9868, 0.8397, 0.2344, -0.4899, 0.8397, 0.2344, -0.4899, 0.8397, 0.2344, -0.4899, 0.8397, 0.2344, -0.4899, -0.6124, -0.2131, 0.7613, -0.6124, -0.2131, 0.7613, -0.6124, -0.2131, 0.7613, -0.2518, 0.1536, -0.9555, -0.2518, 0.1536, -0.9555, -0.2518, 0.1536, -0.9555, -0.2518, 0.1536, -0.9555, -0.6101, -0.6869, -0.395, -0.6101, -0.6869, -0.395, -0.6101, -0.6869, -0.395, -0.733, -0.646, -0.2133, -0.733, -0.646, -0.2133, -0.733, -0.646, -0.2133, 0.1753, 0.0471, 0.9834, 0.1753, 0.0471, 0.9834, 0.1753, 0.0471, 0.9834, 0.1753, 0.0471, 0.9834, 0.7393, 0.2537, -0.6238, 0.7393, 0.2537, -0.6238, 0.7393, 0.2537, -0.6238, -0.8706, 0.2022, -0.4484, -0.8706, 0.2022, -0.4484, -0.8706, 0.2022, -0.4484, 0.5384, 0.7898, -0.2939, 0.5384, 0.7898, -0.2939, 0.5384, 0.7898, -0.2939, 0.5384, 0.7898, -0.2939, -0.1012, 0.1887, -0.9768, -0.1012, 0.1887, -0.9768, -0.1012, 0.1887, -0.9768, -0.1012, 0.1887, -0.9768, -0.8106, -0.5542, -0.1892, -0.8106, -0.5542, -0.1892, -0.8106, -0.5542, -0.1892, -0.8106, -0.5542, -0.1892, 0.1827, 0.1807, 0.9664, 0.1827, 0.1807, 0.9664, 0.1827, 0.1807, 0.9664, 0.1827, 0.1807, 0.9664, 0.6541, 0.7069, -0.2693, 0.6541, 0.7069, -0.2693, 0.6541, 0.7069, -0.2693, 0.6541, 0.7069, -0.2693, -0.03105, 0.144, -0.9891, -0.03105, 0.144, -0.9891, -0.03105, 0.144, -0.9891, -0.03105, 0.144, -0.9891, -0.9967, -0.03672, 0.07305, -0.9967, -0.03672, 0.07305, -0.9967, -0.03672, 0.07305, -0.9967, -0.03672, 0.07305, 0.2838, 0.1807, 0.9417, 0.2838, 0.1807, 0.9417, 0.2838, 0.1807, 0.9417, 0.2838, 0.1807, 0.9417, 0.9028, 0.3535, -0.2449, 0.9028, 0.3535, -0.2449, 0.9028, 0.3535, -0.2449, 0.9028, 0.3535, -0.2449, -0.003971, 0.1322, -0.9912, -0.003971, 0.1322, -0.9912, -0.003971, 0.1322, -0.9912, -0.003971, 0.1322, -0.9912, -0.8727, 0.3962, -0.2854, -0.8727, 0.3962, -0.2854, -0.8727, 0.3962, -0.2854, -0.8727, 0.3962, -0.2854, 0.0637, 0.1475, 0.987, 0.0637, 0.1475, 0.987, 0.0637, 0.1475, 0.987, 0.0637, 0.1475, 0.987, 0.3636, -0.831, 0.4211, 0.3636, -0.831, 0.4211, 0.3636, -0.831, 0.4211, 0.3636, -0.831, 0.4211, 0.9059, -0.1692, 0.3881, 0.9059, -0.1692, 0.3881, 0.9059, -0.1692, 0.3881, 0.9059, -0.1692, 0.3881, 0.8135, 0.256, 0.5222, 0.8135, 0.256, 0.5222, 0.8135, 0.256, 0.5222, 0.6615, 0.2772, -0.6968, 0.6615, 0.2772, -0.6968, 0.6615, 0.2772, -0.6968, 0.6615, 0.2772, -0.6968, 0.667, 0.3949, 0.6318, 0.667, 0.3949, 0.6318, 0.667, 0.3949, 0.6318, 0.667, 0.3949, 0.6318, -0.4559, 0.8843, -0.1011, -0.4559, 0.8843, -0.1011, -0.4559, 0.8843, -0.1011, -0.4559, 0.8843, -0.1011, -0.8717, 0.2713, -0.408, -0.8717, 0.2713, -0.408, -0.8717, 0.2713, -0.408, -0.3495, 0.8773, -0.329, -0.3495, 0.8773, -0.329, -0.3495, 0.8773, -0.329, -0.3495, 0.8773, -0.329, -0.1507, 0.9507, 0.2711, -0.1507, 0.9507, 0.2711, -0.1507, 0.9507, 0.2711, -0.1507, 0.9507, 0.2711, -0.3554, 0.1514, 0.9224, -0.3554, 0.1514, 0.9224, -0.3554, 0.1514, 0.9224, -0.3554, 0.1514, 0.9224, -0.03971, 0.5323, -0.8456, -0.03971, 0.5323, -0.8456, -0.03971, 0.5323, -0.8456, -0.03971, 0.5323, -0.8456, -0.3103, -0.02197, -0.9504, -0.3103, -0.02197, -0.9504, -0.3103, -0.02197, -0.9504, -0.3103, -0.02197, -0.9504, -0.5885, -0.1961, 0.7843, -0.5885, -0.1961, 0.7843, -0.5885, -0.1961, 0.7843, -0.5885, -0.1961, 0.7843, -0.9623, -0.09722, -0.2539, -0.9623, -0.09722, -0.2539, -0.9623, -0.09722, -0.2539, -0.9623, -0.09722, -0.2539, -0.005568, -0.9767, -0.2144, -0.005568, -0.9767, -0.2144, -0.005568, -0.9767, -0.2144, -0.005568, -0.9767, -0.2144, 0.4321, -0.2549, 0.8651, 0.4321, -0.2549, 0.8651, 0.4321, -0.2549, 0.8651, 0.4321, -0.2549, 0.8651, -0.8479, 0.07621, -0.5247, -0.8479, 0.07621, -0.5247, -0.8479, 0.07621, -0.5247, -0.8479, 0.07621, -0.5247, -0.7753, -0.4309, 0.4617, -0.7753, -0.4309, 0.4617, -0.7753, -0.4309, 0.4617, -0.7753, -0.4309, 0.4617, -0.6411, -0.5871, -0.4942, -0.6411, -0.5871, -0.4942, -0.6411, -0.5871, -0.4942, -0.6411, -0.5871, -0.4942, -0.6557, 0.261, -0.7085, -0.6557, 0.261, -0.7085, -0.6557, 0.261, -0.7085, -0.6557, 0.261, -0.7085, 0.5491, -0.6476, 0.5283, 0.5491, -0.6476, 0.5283, 0.5491, -0.6476, 0.5283, 0.5491, -0.6476, 0.5283, 0.8404, -0.2187, -0.4958, 0.8404, -0.2187, -0.4958, 0.8404, -0.2187, -0.4958, 0.8404, -0.2187, -0.4958, 0.3411, 0.7553, -0.5596, 0.3411, 0.7553, -0.5596, 0.3411, 0.7553, -0.5596, 0.3411, 0.7553, -0.5596, -0.787, -0.2691, 0.5551, -0.787, -0.2691, 0.5551, -0.787, -0.2691, 0.5551, -0.787, -0.2691, 0.5551, 0.6254, 0.1398, 0.7677, 0.6254, 0.1398, 0.7677, 0.6254, 0.1398, 0.7677, 0.6254, 0.1398, 0.7677, 0.7509, -0.3054, -0.5856, 0.7509, -0.3054, -0.5856, 0.7509, -0.3054, -0.5856, 0.7509, -0.3054, -0.5856, 0.5537, 0.7495, -0.3629, 0.5537, 0.7495, -0.3629, 0.5537, 0.7495, -0.3629, 0.5537, 0.7495, -0.3629, -0.1505, 0.9886, -0.009892, -0.1505, 0.9886, -0.009892, -0.1505, 0.9886, -0.009892, -0.1505, 0.9886, -0.009892, -0.21, -0.6618, -0.7196, -0.21, -0.6618, -0.7196, -0.21, -0.6618, -0.7196, -0.21, -0.6618, -0.7196, -0.7887, 0.5636, 0.2453, -0.7887, 0.5636, 0.2453, -0.7887, 0.5636, 0.2453, -0.7887, 0.5636, 0.2453, -0.09687, -0.02056, 0.9951, -0.09687, -0.02056, 0.9951, -0.09687, -0.02056, 0.9951, -0.09687, -0.02056, 0.9951, -0.3255, 0.9339, -0.1481, -0.3255, 0.9339, -0.1481, -0.3255, 0.9339, -0.1481, -0.3255, 0.9339, -0.1481, 0.04423, 0.0303, -0.9986, 0.04423, 0.0303, -0.9986, 0.04423, 0.0303, -0.9986, 0.04423, 0.0303, -0.9986, 0.9056, -0.4133, 0.09496, 0.9056, -0.4133, 0.09496, 0.9056, -0.4133, 0.09496, 0.9056, -0.4133, 0.09496, -0.2935, -0.05932, 0.9541, -0.2935, -0.05932, 0.9541, -0.2935, -0.05932, 0.9541, -0.2935, -0.05932, 0.9541, -0.7493, 0.586, -0.3084, -0.7493, 0.586, -0.3084, -0.7493, 0.586, -0.3084, -0.7493, 0.586, -0.3084, 0.3935, 0.2452, -0.886, 0.3935, 0.2452, -0.886, 0.3935, 0.2452, -0.886, 0.3935, 0.2452, -0.886, 0.9324, -0.1398, 0.3332, 0.9324, -0.1398, 0.3332, 0.9324, -0.1398, 0.3332, 0.9324, -0.1398, 0.3332, -0.4817, -0.2054, 0.8519, -0.4817, -0.2054, 0.8519, -0.4817, -0.2054, 0.8519, -0.4817, -0.2054, 0.8519, -0.8321, 0.2971, -0.4682, -0.8321, 0.2971, -0.4682, -0.8321, 0.2971, -0.4682, -0.8321, 0.2971, -0.4682, 0.5447, 0.3413, -0.7661, 0.5447, 0.3413, -0.7661, 0.5447, 0.3413, -0.7661, 0.5447, 0.3413, -0.7661, -0.8323, 0.07592, 0.5491, -0.8323, 0.07592, 0.5491, -0.8323, 0.07592, 0.5491, -0.8323, 0.07592, 0.5491, -0.4815, -0.5827, -0.6546, -0.4815, -0.5827, -0.6546, -0.4815, -0.5827, -0.6546, -0.4815, -0.5827, -0.6546, 0.8411, 0.1008, -0.5314, 0.8411, 0.1008, -0.5314, 0.8411, 0.1008, -0.5314, 0.8411, 0.1008, -0.5314, 0.3841, 0.6447, 0.6609, 0.3841, 0.6447, 0.6609, 0.3841, 0.6447, 0.6609, 0.3841, 0.6447, 0.6609, 0.7942, -0.568, -0.2162, 0.7942, -0.568, -0.2162, 0.7942, -0.568, -0.2162, 0.7942, -0.568, -0.2162, 0.5587, 0.7318, 0.3902, 0.5587, 0.7318, 0.3902, 0.5587, 0.7318, 0.3902, 0.5587, 0.7318, 0.3902, -0.6596, 0.7406, 0.1278, -0.6596, 0.7406, 0.1278, -0.6596, 0.7406, 0.1278, -0.6596, 0.7406, 0.1278, -0.6101, -0.7192, -0.3325, -0.6101, -0.7192, -0.3325, -0.6101, -0.7192, -0.3325, -0.6101, -0.7192, -0.3325, -0.7364, 0.5948, 0.3224, -0.7364, 0.5948, 0.3224, -0.7364, 0.5948, 0.3224, -0.7364, 0.5948, 0.3224, -0.6276, -0.6889, -0.3626, -0.6276, -0.6889, -0.3626, -0.6276, -0.6889, -0.3626, -0.6276, -0.6889, -0.3626, -0.7011, -0.4863, -0.5216, -0.7011, -0.4863, -0.5216, -0.7011, -0.4863, -0.5216, -0.7011, -0.4863, -0.5216, 0.5711, 0.7204, 0.3936, 0.5711, 0.7204, 0.3936, 0.5711, 0.7204, 0.3936, 0.5711, 0.7204, 0.3936, -0.4153, -0.8411, 0.3465, -0.4153, -0.8411, 0.3465, -0.4153, -0.8411, 0.3465, -0.4153, -0.8411, 0.3465, -0.887, 0.2684, -0.3758, -0.887, 0.2684, -0.3758, -0.887, 0.2684, -0.3758, -0.887, 0.2684, -0.3758, 0.2114, 0.9166, -0.3393, 0.2114, 0.9166, -0.3393, 0.2114, 0.9166, -0.3393, 0.2114, 0.9166, -0.3393, 0.8791, -0.1411, 0.4552, 0.8791, -0.1411, 0.4552, 0.8791, -0.1411, 0.4552, 0.8791, -0.1411, 0.4552, -0.3519, -0.8604, 0.3685, -0.3519, -0.8604, 0.3685, -0.3519, -0.8604, 0.3685, -0.3519, -0.8604, 0.3685, -0.9234, 0.2267, -0.3098, -0.9234, 0.2267, -0.3098, -0.9234, 0.2267, -0.3098, -0.9234, 0.2267, -0.3098, 0.3113, 0.9004, -0.304, 0.3113, 0.9004, -0.304, 0.3113, 0.9004, -0.304, 0.3113, 0.9004, -0.304, 0.8593, -0.2225, 0.4606, 0.8593, -0.2225, 0.4606, 0.8593, -0.2225, 0.4606, 0.8593, -0.2225, 0.4606, 0.8178, -0.4784, 0.3198, 0.8178, -0.4784, 0.3198, 0.8178, -0.4784, 0.3198, 0.8178, -0.4784, 0.3198, -0.8099, -0.5553, -0.1892, -0.8099, -0.5553, -0.1892, -0.8099, -0.5553, -0.1892, -0.8099, -0.5553, -0.1892, -0.7881, 0.5334, -0.3072, -0.7881, 0.5334, -0.3072, -0.7881, 0.5334, -0.3072, -0.7881, 0.5334, -0.3072, 0.8121, 0.5438, 0.2115, 0.8121, 0.5438, 0.2115, 0.8121, 0.5438, 0.2115, 0.8121, 0.5438, 0.2115, 0.04094, 0.3395, -0.9397, 0.04094, 0.3395, -0.9397, 0.04094, 0.3395, -0.9397, 0.04094, 0.3395, -0.9397, 0.445, 0.2792, -0.8509, 0.445, 0.2792, -0.8509, 0.445, 0.2792, -0.8509, 0.445, 0.2792, -0.8509, 0.7979, -0.3444, 0.4946, 0.7979, -0.3444, 0.4946, 0.7979, -0.3444, 0.4946, 0.7979, -0.3444, 0.4946, -0.6244, 0.1644, 0.7636, -0.6244, 0.1644, 0.7636, -0.6244, 0.1644, 0.7636, -0.6244, 0.1644, 0.7636, -0.8897, 0.2371, -0.3902, -0.8897, 0.2371, -0.3902, -0.8897, 0.2371, -0.3902, -0.8897, 0.2371, -0.3902, 0.9856, -0.01588, 0.1684, 0.9856, -0.01588, 0.1684, 0.9856, -0.01588, 0.1684, 0.9856, -0.01588, 0.1684, 0.01404, -0.3185, 0.9478, 0.01404, -0.3185, 0.9478, 0.01404, -0.3185, 0.9478, 0.01404, -0.3185, 0.9478, -0.99, 0.02853, -0.1383, -0.99, 0.02853, -0.1383, -0.99, 0.02853, -0.1383, -0.99, 0.02853, -0.1383, -0.366, 0.197, -0.9095, -0.366, 0.197, -0.9095, -0.366, 0.197, -0.9095, -0.366, 0.197, -0.9095, 0.9371, 0.2344, -0.2586, 0.9371, 0.2344, -0.2586, 0.9371, 0.2344, -0.2586, 0.9371, 0.2344, -0.2586, 0.3556, -0.1901, 0.9151, 0.3556, -0.1901, 0.9151, 0.3556, -0.1901, 0.9151, 0.3556, -0.1901, 0.9151, -0.9447, -0.2201, 0.2432, -0.9447, -0.2201, 0.2432, -0.9447, -0.2201, 0.2432, -0.9447, -0.2201, 0.2432, -0.09326, -0.9718, -0.2166, -0.09326, -0.9718, -0.2166, -0.09326, -0.9718, -0.2166, -0.09326, -0.9718, -0.2166, 0.01877, -0.007866, 0.9998, 0.01877, -0.007866, 0.9998, 0.01877, -0.007866, 0.9998, 0.01877, -0.007866, 0.9998, -0.001293, 0.9928, -0.1195, -0.001293, 0.9928, -0.1195, -0.001293, 0.9928, -0.1195, -0.001293, 0.9928, -0.1195, -0.1468, 0.01644, -0.989, -0.1468, 0.01644, -0.989, -0.1468, 0.01644, -0.989, -0.1468, 0.01644, -0.989, 0.4647, 0.32, 0.8256, 0.4647, 0.32, 0.8256, 0.4647, 0.32, 0.8256, 0.4647, 0.32, 0.8256, -0.7847, 0.5145, 0.3458, -0.7847, 0.5145, 0.3458, -0.7847, 0.5145, 0.3458, -0.7847, 0.5145, 0.3458, 0.0218, 0.1837, -0.9827, 0.0218, 0.1837, -0.9827, 0.0218, 0.1837, -0.9827, 0.0218, 0.1837, -0.9827, 0.9401, -0.2465, -0.2355, 0.9401, -0.2465, -0.2355, 0.9401, -0.2465, -0.2355, 0.9401, -0.2465, -0.2355, 0.4144, 0.1553, 0.8967, 0.4144, 0.1553, 0.8967, 0.4144, 0.1553, 0.8967, 0.4144, 0.1553, 0.8967, -0.7259, 0.6588, 0.1976, -0.7259, 0.6588, 0.1976, -0.7259, 0.6588, 0.1976, -0.7259, 0.6588, 0.1976, 0.0125, 0.1989, -0.9799, 0.0125, 0.1989, -0.9799, 0.0125, 0.1989, -0.9799, 0.0125, 0.1989, -0.9799, 0.7263, 0.5898, -0.3529, 0.7263, 0.5898, -0.3529, 0.7263, 0.5898, -0.3529, 0.7263, 0.5898, -0.3529, 0.1119, -0.06135, 0.9918, 0.1119, -0.06135, 0.9918, 0.1119, -0.06135, 0.9918, 0.1119, -0.06135, 0.9918, -0.8422, -0.5333, 0.07953, -0.8422, -0.5333, 0.07953, -0.8422, -0.5333, 0.07953, -0.8422, -0.5333, 0.07953, -0.2895, 0.02651, -0.9568, -0.2895, 0.02651, -0.9568, -0.2895, 0.02651, -0.9568, -0.2895, 0.02651, -0.9568, -0.3344, -0.7497, 0.571, -0.3344, -0.7497, 0.571, -0.3344, -0.7497, 0.571, -0.3344, -0.7497, 0.571, -0.648, -0.6209, -0.4411, -0.648, -0.6209, -0.4411, -0.648, -0.6209, -0.4411, -0.648, -0.6209, -0.4411, 0.1214, 0.7799, -0.614, 0.1214, 0.7799, -0.614, 0.1214, 0.7799, -0.614, 0.1214, 0.7799, -0.614, 0.6748, 0.5684, 0.4706, 0.6748, 0.5684, 0.4706, 0.6748, 0.5684, 0.4706, 0.6748, 0.5684, 0.4706, -0.3675, -0.4436, 0.8174, -0.3675, -0.4436, 0.8174, -0.3675, -0.4436, 0.8174, -0.3675, -0.4436, 0.8174, -0.641, -0.5505, -0.5348, -0.641, -0.5505, -0.5348, -0.641, -0.5505, -0.5348, -0.641, -0.5505, -0.5348, 0.3845, 0.542, -0.7473, 0.3845, 0.542, -0.7473, 0.3845, 0.542, -0.7473, 0.3845, 0.542, -0.7473, 0.6365, 0.5565, 0.5341, 0.6365, 0.5565, 0.5341, 0.6365, 0.5565, 0.5341, 0.6365, 0.5565, 0.5341, 0.6983, -0.03656, -0.7149, 0.6983, -0.03656, -0.7149, 0.6983, -0.03656, -0.7149, 0.6983, -0.03656, -0.7149, 0.6959, 0.487, 0.5278, 0.6959, 0.487, 0.5278, 0.6959, 0.487, 0.5278, 0.6959, 0.487, 0.5278, 0.8056, -0.5141, -0.2944, 0.8056, -0.5141, -0.2944, 0.8056, -0.5141, -0.2944, 0.8056, -0.5141, -0.2944, -0.6163, -0.4411, -0.6524, -0.6163, -0.4411, -0.6524, -0.6163, -0.4411, -0.6524, -0.6163, -0.4411, -0.6524, 0.7046, 0.3217, -0.6325, 0.7046, 0.3217, -0.6325, 0.7046, 0.3217, -0.6325, 0.7046, 0.3217, -0.6325, 0.4631, 0.6996, 0.5441, 0.4631, 0.6996, 0.5441, 0.4631, 0.6996, 0.5441, 0.4631, 0.6996, 0.5441, -0.6592, -0.2292, 0.7162, -0.6592, -0.2292, 0.7162, -0.6592, -0.2292, 0.7162, -0.6592, -0.2292, 0.7162, -0.5415, -0.425, -0.7254, -0.5415, -0.425, -0.7254, -0.5415, -0.425, -0.7254, -0.5415, -0.425, -0.7254, 0.7741, 0.3201, -0.5462, 0.7741, 0.3201, -0.5462, 0.7741, 0.3201, -0.5462, 0.7741, 0.3201, -0.5462, 0.4642, 0.4025, 0.789, 0.4642, 0.4025, 0.789, 0.4642, 0.4025, 0.789, 0.4642, 0.4025, 0.789, -0.7394, -0.2811, 0.6119, -0.7394, -0.2811, 0.6119, -0.7394, -0.2811, 0.6119, -0.7394, -0.2811, 0.6119, -0.07803, -0.8899, 0.4493, -0.07803, -0.8899, 0.4493, -0.07803, -0.8899, 0.4493, -0.07803, -0.8899, 0.4493, -0.5482, -0.06985, 0.8334, -0.5482, -0.06985, 0.8334, -0.5482, -0.06985, 0.8334, -0.5482, -0.06985, 0.8334, 0.04519, 0.9547, -0.2943, 0.04519, 0.9547, -0.2943, 0.04519, 0.9547, -0.2943, 0.04519, 0.9547, -0.2943, 0.5799, -0.1022, -0.8083, 0.5799, -0.1022, -0.8083, 0.5799, -0.1022, -0.8083, 0.5799, -0.1022, -0.8083, 0.5801, 0.6333, 0.5123, 0.5801, 0.6333, 0.5123, 0.5801, 0.6333, 0.5123, 0.5801, 0.6333, 0.5123, 0.2791, 0.1289, 0.9516, 0.2791, 0.1289, 0.9516, 0.2791, 0.1289, 0.9516, 0.2791, 0.1289, 0.9516, 0.968, -0.07989, -0.2377, 0.968, -0.07989, -0.2377, 0.968, -0.07989, -0.2377, 0.968, -0.07989, -0.2377, -0.5974, 0.1077, 0.7947, -0.5974, 0.1077, 0.7947, -0.5974, 0.1077, 0.7947, -0.5974, 0.1077, 0.7947, -0.9203, 0.3829, 0.08045, -0.9203, 0.3829, 0.08045, -0.9203, 0.3829, 0.08045, -0.9203, 0.3829, 0.08045, -0.6999, 0.6297, -0.3371, -0.6999, 0.6297, -0.3371, -0.6999, 0.6297, -0.3371, -0.6999, 0.6297, -0.3371, -0.8202, -0.5449, 0.1742, -0.8202, -0.5449, 0.1742, -0.8202, -0.5449, 0.1742, -0.8202, -0.5449, 0.1742, -0.976, -0.1277, -0.1764, -0.976, -0.1277, -0.1764, -0.976, -0.1277, -0.1764, -0.976, -0.1277, -0.1764, -0.7173, -0.6832, 0.1368, -0.7173, -0.6832, 0.1368, -0.7173, -0.6832, 0.1368, -0.7173, -0.6832, 0.1368, -0.7811, 0.5258, -0.3366, -0.7811, 0.5258, -0.3366, -0.7811, 0.5258, -0.3366, -0.7811, 0.5258, -0.3366, -0.0134, 0.1308, 0.9913, -0.0134, 0.1308, 0.9913, -0.0134, 0.1308, 0.9913, 0.3827, 0.09062, 0.9194, 0.3827, 0.09062, 0.9194, 0.3827, 0.09062, 0.9194, 0.3827, 0.09062, 0.9194, 0.04608, 0.3581, 0.9325, 0.04608, 0.3581, 0.9325, 0.04608, 0.3581, 0.9325, 0.04608, 0.3581, 0.9325, 0.1241, 0.2487, 0.9606, 0.1241, 0.2487, 0.9606, 0.1241, 0.2487, 0.9606, 0.1241, 0.2487, 0.9606, 0.6272, -0.6144, -0.4786, 0.6272, -0.6144, -0.4786, 0.6272, -0.6144, -0.4786, 0.7148, 0.5424, -0.4414, 0.7148, 0.5424, -0.4414, 0.7148, 0.5424, -0.4414, 0.3477, 0.8719, -0.3447, 0.3477, 0.8719, -0.3447, 0.3477, 0.8719, -0.3447, 0.3419, -0.9367, 0.07561, 0.3419, -0.9367, 0.07561, 0.3419, -0.9367, 0.07561, 0.01821, -0.1256, -0.9919, 0.01821, -0.1256, -0.9919, 0.01821, -0.1256, -0.9919, -0.3049, 0.3967, -0.8658, -0.3049, 0.3967, -0.8658, -0.3049, 0.3967, -0.8658, 0.77, -0.1477, -0.6207, 0.77, -0.1477, -0.6207, 0.77, -0.1477, -0.6207, -0.3709, 0.9206, -0.1222, -0.3709, 0.9206, -0.1222, -0.3709, 0.9206, -0.1222, -0.1123, 0.7998, -0.5897, -0.1123, 0.7998, -0.5897, -0.1123, 0.7998, -0.5897, -0.5657, -0.8246, 0.005834, -0.5657, -0.8246, 0.005834, -0.5657, -0.8246, 0.005834, -0.5657, -0.8246, 0.005834, -0.3568, -0.8663, 0.3495, -0.3568, -0.8663, 0.3495, -0.3568, -0.8663, 0.3495, 0.1179, -0.1038, -0.9876, 0.1179, -0.1038, -0.9876, 0.1179, -0.1038, -0.9876, -0.07462, -0.1605, 0.9842, -0.07462, -0.1605, 0.9842, -0.07462, -0.1605, 0.9842, 0.6416, -0.1412, -0.754, 0.6416, -0.1412, -0.754, 0.6416, -0.1412, -0.754, -0.6573, -0.6449, -0.3899, -0.6573, -0.6449, -0.3899, -0.6573, -0.6449, -0.3899, 0.1989, -0.9732, -0.1154, 0.1989, -0.9732, -0.1154, 0.1989, -0.9732, -0.1154, -0.2284, -0.9631, 0.1425, -0.2284, -0.9631, 0.1425, -0.2284, -0.9631, 0.1425, -0.3874, 0.5943, 0.7048, -0.3874, 0.5943, 0.7048, -0.3874, 0.5943, 0.7048, -0.3982, 0.5641, 0.7233, -0.3982, 0.5641, 0.7233, -0.3982, 0.5641, 0.7233, -0.09114, 0.9958, 0.008441, -0.09114, 0.9958, 0.008441, -0.09114, 0.9958, 0.008441, 0.04339, 0.3987, -0.916, 0.04339, 0.3987, -0.916, 0.04339, 0.3987, -0.916, 0.1932, 0.7619, -0.6182, 0.1932, 0.7619, -0.6182, 0.1932, 0.7619, -0.6182, 0.7351, -0.5505, 0.3957, 0.7351, -0.5505, 0.3957, 0.7351, -0.5505, 0.3957, -0.1476, 0.551, -0.8214, -0.1476, 0.551, -0.8214, -0.1476, 0.551, -0.8214, -0.5025, 0.07853, -0.861, -0.5025, 0.07853, -0.861, -0.5025, 0.07853, -0.861, -0.2534, -0.7754, 0.5784, -0.2534, -0.7754, 0.5784, -0.2534, -0.7754, 0.5784, -0.07646, -0.3542, -0.932, -0.07646, -0.3542, -0.932, -0.07646, -0.3542, -0.932, -0.6011, 0.7768, -0.1877, -0.6011, 0.7768, -0.1877, -0.6011, 0.7768, -0.1877, 0.2017, -0.8803, -0.4293, 0.2017, -0.8803, -0.4293, 0.2017, -0.8803, -0.4293, -0.9313, -0.1075, -0.348, -0.9313, -0.1075, -0.348, -0.9313, -0.1075, -0.348, 0.3869, -0.7717, 0.5048, 0.3869, -0.7717, 0.5048, 0.3869, -0.7717, 0.5048, -0.09134, -0.7721, 0.6289, -0.09134, -0.7721, 0.6289, -0.09134, -0.7721, 0.6289, -0.9456, 0.1024, -0.3088, -0.9456, 0.1024, -0.3088, -0.9456, 0.1024, -0.3088, -0.753, -0.3554, -0.5537, -0.753, -0.3554, -0.5537, -0.753, -0.3554, -0.5537, -0.7942, -0.3658, 0.4852, -0.7942, -0.3658, 0.4852, -0.7942, -0.3658, 0.4852, -0.6416, 0.5184, -0.5654, -0.6416, 0.5184, -0.5654, -0.6416, 0.5184, -0.5654, -0.9407, 0.3322, -0.0687, -0.9407, 0.3322, -0.0687, -0.9407, 0.3322, -0.0687, -0.3401, 0.3503, 0.8727, -0.3401, 0.3503, 0.8727, -0.3401, 0.3503, 0.8727, -0.448, 0.673, 0.5885, -0.448, 0.673, 0.5885, -0.448, 0.673, 0.5885, -0.1009, 0.4652, -0.8794, -0.1009, 0.4652, -0.8794, -0.1009, 0.4652, -0.8794, 0.03215, -0.15, -0.9882, 0.03215, -0.15, -0.9882, 0.03215, -0.15, -0.9882, -0.8066, 0.2241, 0.5469, -0.8066, 0.2241, 0.5469, -0.8066, 0.2241, 0.5469, -0.8199, -0.5698, 0.05598, -0.8199, -0.5698, 0.05598, -0.8199, -0.5698, 0.05598, 0.2217, -0.544, 0.8093, 0.2217, -0.544, 0.8093, 0.2217, -0.544, 0.8093, -0.4462, -0.8505, 0.2786, -0.4462, -0.8505, 0.2786, -0.4462, -0.8505, 0.2786, -0.7451, -0.6299, 0.2194, -0.7451, -0.6299, 0.2194, -0.7451, -0.6299, 0.2194, 0.3413, -0.9399, 0.01166, 0.3413, -0.9399, 0.01166, 0.3413, -0.9399, 0.01166, -0.04647, -0.8463, -0.5306, -0.04647, -0.8463, -0.5306, -0.04647, -0.8463, -0.5306, 0.2739, 0.7857, -0.5547, 0.2739, 0.7857, -0.5547, 0.2739, 0.7857, -0.5547, 0.2273, 0.605, -0.7631, 0.2273, 0.605, -0.7631, 0.2273, 0.605, -0.7631, -0.6058, 0.7592, -0.2378, -0.6058, 0.7592, -0.2378, -0.6058, 0.7592, -0.2378, -0.6456, 0.5336, -0.5463, -0.6456, 0.5336, -0.5463, -0.6456, 0.5336, -0.5463, -0.7596, -0.1989, 0.6192, -0.7596, -0.1989, 0.6192, -0.7596, -0.1989, 0.6192, -0.7573, -0.2279, 0.6119, -0.7573, -0.2279, 0.6119, -0.7573, -0.2279, 0.6119, -0.2759, -0.5737, 0.7712, -0.2759, -0.5737, 0.7712, -0.2759, -0.5737, 0.7712, -0.2679, -0.536, 0.8006, -0.2679, -0.536, 0.8006, -0.2679, -0.536, 0.8006, -0.4585, 0.207, 0.8642, -0.4585, 0.207, 0.8642, -0.4585, 0.207, 0.8642, -0.5261, 0.5655, 0.6352, -0.5261, 0.5655, 0.6352, -0.5261, 0.5655, 0.6352, -0.3464, 0.9, -0.2645, -0.3464, 0.9, -0.2645, -0.3464, 0.9, -0.2645, -0.3499, 0.8791, -0.3235, -0.3499, 0.8791, -0.3235, -0.3499, 0.8791, -0.3235, -0.01536, -0.3597, -0.9329, -0.01536, -0.3597, -0.9329, -0.01536, -0.3597, -0.9329, 0.184, -0.5389, 0.822, 0.184, -0.5389, 0.822, 0.184, -0.5389, 0.822, -0.3464, -0.9012, 0.2605, -0.3464, -0.9012, 0.2605, -0.3464, -0.9012, 0.2605, 0.5226, 0.01364, -0.8525, 0.5226, 0.01364, -0.8525, 0.5226, 0.01364, -0.8525, 0.3366, -0.8803, -0.3345, 0.3366, -0.8803, -0.3345, 0.3366, -0.8803, -0.3345, 0.3439, -0.7026, 0.623, 0.3439, -0.7026, 0.623, 0.3439, -0.7026, 0.623, -0.2619, -0.9277, -0.2662, -0.2619, -0.9277, -0.2662, -0.2619, -0.9277, -0.2662, -0.0397, 0.9681, 0.2473, -0.0397, 0.9681, 0.2473, -0.0397, 0.9681, 0.2473, 0.1203, 0.6507, 0.7497, 0.1203, 0.6507, 0.7497, 0.1203, 0.6507, 0.7497, -0.1043, -0.4469, 0.8885, -0.1043, -0.4469, 0.8885, -0.1043, -0.4469, 0.8885, -0.09994, 0.1275, 0.9868, -0.09994, 0.1275, 0.9868, -0.09994, 0.1275, 0.9868, -0.004151, -0.7241, -0.6897, -0.004151, -0.7241, -0.6897, -0.004151, -0.7241, -0.6897, 0.4601, 0.863, 0.2085, 0.4601, 0.863, 0.2085, 0.4601, 0.863, 0.2085, 0.6204, 0.05058, -0.7827, 0.6204, 0.05058, -0.7827, 0.6204, 0.05058, -0.7827, -0.8382, -0.4787, -0.2615, -0.8382, -0.4787, -0.2615, -0.8382, -0.4787, -0.2615, -0.881, -0.4725, 0.02563, -0.881, -0.4725, 0.02563, -0.881, -0.4725, 0.02563, 0.3837, -0.2486, 0.8894, 0.3837, -0.2486, 0.8894, 0.3837, -0.2486, 0.8894, 0.3674, -0.2368, 0.8994, 0.3674, -0.2368, 0.8994, 0.3674, -0.2368, 0.8994, 0.182, 0.8325, 0.5232, 0.182, 0.8325, 0.5232, 0.182, 0.8325, 0.5232, 0.6747, 0.2901, 0.6787, 0.6747, 0.2901, 0.6787, 0.6747, 0.2901, 0.6787, 0.7673, 0.5817, 0.27, 0.7673, 0.5817, 0.27, 0.7673, 0.5817, 0.27, -0.6135, -0.6862, 0.3909, -0.6135, -0.6862, 0.3909, -0.6135, -0.6862, 0.3909, -0.5223, -0.7411, -0.4219, -0.5223, -0.7411, -0.4219, -0.5223, -0.7411, -0.4219, 0.1622, -0.9651, -0.2054, 0.1622, -0.9651, -0.2054, 0.1622, -0.9651, -0.2054, 0.1625, -0.9764, -0.1425, 0.1625, -0.9764, -0.1425, 0.1625, -0.9764, -0.1425, 0.8767, 0.3964, -0.2725, 0.8767, 0.3964, -0.2725, 0.8767, 0.3964, -0.2725, 0.02578, 0.3938, -0.9188, 0.02578, 0.3938, -0.9188, 0.02578, 0.3938, -0.9188, -0.3688, -0.6274, -0.6859, -0.3688, -0.6274, -0.6859, -0.3688, -0.6274, -0.6859, -0.5867, -0.7534, 0.2969, -0.5867, -0.7534, 0.2969, -0.5867, -0.7534, 0.2969, -0.1922, 0.9759, 0.1031, -0.1922, 0.9759, 0.1031, -0.1922, 0.9759, 0.1031, -0.3906, 0.7723, 0.501, -0.3906, 0.7723, 0.501, -0.3906, 0.7723, 0.501, 0.08031, 0.3455, 0.935, 0.08031, 0.3455, 0.935, 0.08031, 0.3455, 0.935, -0.05494, -0.5061, 0.8607, -0.05494, -0.5061, 0.8607, -0.05494, -0.5061, 0.8607, 0.0132, -0.6369, -0.7708, 0.0132, -0.6369, -0.7708, 0.0132, -0.6369, -0.7708, 0.2282, 0.9621, 0.1492, 0.2282, 0.9621, 0.1492, 0.2282, 0.9621, 0.1492, 0.2513, 0.2538, 0.934, 0.2513, 0.2538, 0.934, 0.2513, 0.2538, 0.934, 0.2572, 0.2118, -0.9429, 0.2572, 0.2118, -0.9429, 0.2572, 0.2118, -0.9429, 0.09805, 0.81, -0.5782, 0.09805, 0.81, -0.5782, 0.09805, 0.81, -0.5782, 0.3156, 0.8965, 0.311, 0.3156, 0.8965, 0.311, 0.3156, 0.8965, 0.311, 0.326, -0.2762, 0.9041, 0.326, -0.2762, 0.9041, 0.326, -0.2762, 0.9041, 0.5566, -0.3428, 0.7567, 0.5566, -0.3428, 0.7567, 0.5566, -0.3428, 0.7567, 0.9659, 0.2571, -0.02871, 0.9659, 0.2571, -0.02871, 0.9659, 0.2571, -0.02871, 0.9766, -0.1447, -0.159, 0.9766, -0.1447, -0.159, 0.9766, -0.1447, -0.159, 0.638, 0.6679, 0.3831, 0.638, 0.6679, 0.3831, 0.638, 0.6679, 0.3831, 0.6426, -0.0307, -0.7656, 0.6426, -0.0307, -0.7656, 0.6426, -0.0307, -0.7656, 0.6731, 0.04313, -0.7383, 0.6731, 0.04313, -0.7383, 0.6731, 0.04313, -0.7383, -0.7021, 0.07376, -0.7083, -0.7021, 0.07376, -0.7083, -0.7021, 0.07376, -0.7083, -0.9954, 0.08731, -0.03963, -0.9954, 0.08731, -0.03963, -0.9954, 0.08731, -0.03963, 0.5539, 0.3354, -0.762, 0.5539, 0.3354, -0.762, 0.5539, 0.3354, -0.762, 0.09804, 0.994, 0.04847, 0.09804, 0.994, 0.04847, 0.09804, 0.994, 0.04847, 0.3796, -0.9192, 0.105, 0.3796, -0.9192, 0.105, 0.3796, -0.9192, 0.105, 0.4986, -0.1986, 0.8438, 0.4986, -0.1986, 0.8438, 0.4986, -0.1986, 0.8438, 0.3569, -0.765, 0.5361, 0.3569, -0.765, 0.5361, 0.3569, -0.765, 0.5361, 0.3843, -0.7776, 0.4977, 0.3843, -0.7776, 0.4977, 0.3843, -0.7776, 0.4977, 0.3818, 0.2003, 0.9023, 0.3818, 0.2003, 0.9023, 0.3818, 0.2003, 0.9023, 0.3209, 0.5915, 0.7397, 0.3209, 0.5915, 0.7397, 0.3209, 0.5915, 0.7397, -0.1225, 0.7342, -0.6678, -0.1225, 0.7342, -0.6678, -0.1225, 0.7342, -0.6678, -0.357, 0.03592, -0.9334, -0.357, 0.03592, -0.9334, -0.357, 0.03592, -0.9334, -0.275, -0.698, -0.6612, -0.275, -0.698, -0.6612, -0.275, -0.698, -0.6612, 0.3919, 0.1896, -0.9003, 0.3919, 0.1896, -0.9003, 0.3919, 0.1896, -0.9003, -0.3814, 0.5635, 0.7328, -0.3814, 0.5635, 0.7328, -0.3814, 0.5635, 0.7328, -0.4718, 0.3482, 0.8101, -0.4718, 0.3482, 0.8101, -0.4718, 0.3482, 0.8101, -0.164, -0.5871, -0.7928, -0.164, -0.5871, -0.7928, -0.164, -0.5871, -0.7928, -0.6239, 0.7665, 0.1525, -0.6239, 0.7665, 0.1525, -0.6239, 0.7665, 0.1525, -0.8548, 0.1498, -0.4968, -0.8548, 0.1498, -0.4968, -0.8548, 0.1498, -0.4968, -0.7912, 0.5209, 0.3203, -0.7912, 0.5209, 0.3203, -0.7912, 0.5209, 0.3203, -0.9247, -0.3801, -0.01959, -0.9247, -0.3801, -0.01959, -0.9247, -0.3801, -0.01959, -0.9072, -0.03962, 0.4187, -0.9072, -0.03962, 0.4187, -0.9072, -0.03962, 0.4187, -0.7553, -0.6513, -0.07305, -0.7553, -0.6513, -0.07305, -0.7553, -0.6513, -0.07305, -0.9064, -0.1943, 0.3751, -0.9064, -0.1943, 0.3751, -0.9064, -0.1943, 0.3751, -0.3312, -0.9418, 0.05738, -0.3312, -0.9418, 0.05738, -0.3312, -0.9418, 0.05738, -0.6293, -0.541, 0.558, -0.6293, -0.541, 0.558, -0.6293, -0.541, 0.558, 0.2338, -0.9722, -0.01159, 0.2338, -0.9722, -0.01159, 0.2338, -0.9722, -0.01159, -0.4962, 0.8682, -0.00654, -0.4962, 0.8682, -0.00654, -0.4962, 0.8682, -0.00654, -0.3875, 0.4825, -0.7855, -0.3875, 0.4825, -0.7855, -0.3875, 0.4825, -0.7855, -0.743, 0.4545, -0.4913, -0.743, 0.4545, -0.4913, -0.743, 0.4545, -0.4913, -0.2489, -0.7724, 0.5844, -0.2489, -0.7724, 0.5844, -0.2489, -0.7724, 0.5844, -0.1839, -0.281, 0.9419, -0.1839, -0.281, 0.9419, -0.1839, -0.281, 0.9419, -0.5891, 0.7719, -0.2391, -0.5891, 0.7719, -0.2391, -0.5891, 0.7719, -0.2391, 0.3807, -0.8911, -0.2469, 0.3807, -0.8911, -0.2469, 0.3807, -0.8911, -0.2469, -0.3856, -0.1857, -0.9038, -0.3856, -0.1857, -0.9038, -0.3856, -0.1857, -0.9038, -0.1196, 0.8989, -0.4215, -0.1196, 0.8989, -0.4215, -0.1196, 0.8989, -0.4215, 0.1443, 0.9888, 0.0387, 0.1443, 0.9888, 0.0387, 0.1443, 0.9888, 0.0387, 0.4996, 0.7524, -0.4293, 0.4996, 0.7524, -0.4293, 0.4996, 0.7524, -0.4293, 0.6632, -0.678, 0.3169, 0.6632, -0.678, 0.3169, 0.6632, -0.678, 0.3169, -0.4185, -0.2062, -0.8845, -0.4185, -0.2062, -0.8845, -0.4185, -0.2062, -0.8845, 0.2068, 0.2729, -0.9396, 0.2068, 0.2729, -0.9396, 0.2068, 0.2729, -0.9396, 0.2521, 0.9459, -0.2041, 0.2521, 0.9459, -0.2041, 0.2521, 0.9459, -0.2041, 0.318, 0.7007, -0.6387, 0.318, 0.7007, -0.6387, 0.318, 0.7007, -0.6387, 0.8013, 0.5839, 0.1304, 0.8013, 0.5839, 0.1304, 0.8013, 0.5839, 0.1304, 0.7771, 0.07928, -0.6243, 0.7771, 0.07928, -0.6243, 0.7771, 0.07928, -0.6243, 0.2046, 0.3043, -0.9303, 0.2046, 0.3043, -0.9303, 0.2046, 0.3043, -0.9303, 0.7561, 0.6461, 0.1039, 0.7561, 0.6461, 0.1039, 0.7561, 0.6461, 0.1039, 0.587, -0.8053, 0.08284, 0.587, -0.8053, 0.08284, 0.587, -0.8053, 0.08284, 0.7034, 0.1739, 0.6892, 0.7034, 0.1739, 0.6892, 0.7034, 0.1739, 0.6892, 0.989, -0.1464, 0.02052, 0.989, -0.1464, 0.02052, 0.989, -0.1464, 0.02052, 0.9891, -0.146, 0.02085, 0.9891, -0.146, 0.02085, 0.9891, -0.146, 0.02085, 0.8957, -0.2958, 0.3319, 0.8957, -0.2958, 0.3319, 0.8957, -0.2958, 0.3319, 0.9658, 0.2235, 0.1319, 0.9658, 0.2235, 0.1319, 0.9658, 0.2235, 0.1319, 0.4664, 0.8457, -0.2592, 0.4664, 0.8457, -0.2592, 0.4664, 0.8457, -0.2592, 0.451, 0.3243, -0.8315, 0.451, 0.3243, -0.8315, 0.451, 0.3243, -0.8315, 0.4638, -0.8858, -0.0168, 0.4638, -0.8858, -0.0168, 0.4638, -0.8858, -0.0168, 0.866, -0.2524, -0.4317, 0.866, -0.2524, -0.4317, 0.866, -0.2524, -0.4317, 0.8851, -0.005894, -0.4653, 0.8851, -0.005894, -0.4653, 0.8851, -0.005894, -0.4653, 0.5922, 0.7401, 0.3187, 0.5922, 0.7401, 0.3187, 0.5922, 0.7401, 0.3187, -0.0661, -0.4344, -0.8983, -0.0661, -0.4344, -0.8983, -0.0661, -0.4344, -0.8983, 0.6151, 0.7374, -0.2791, 0.6151, 0.7374, -0.2791, 0.6151, 0.7374, -0.2791, 0.9582, 0.1975, -0.2071, 0.9582, 0.1975, -0.2071, 0.9582, 0.1975, -0.2071, 0.9496, 0.08402, -0.302, 0.9496, 0.08402, -0.302, 0.9496, 0.08402, -0.302, 0.6981, 0.5571, -0.4498, 0.6981, 0.5571, -0.4498, 0.6981, 0.5571, -0.4498, 0.6572, -0.09551, -0.7476, 0.6572, -0.09551, -0.7476, 0.6572, -0.09551, -0.7476, 0.3483, 0.532, -0.7718, 0.3483, 0.532, -0.7718, 0.3483, 0.532, -0.7718, 0.1117, -0.9917, -0.06339, 0.1117, -0.9917, -0.06339, 0.1117, -0.9917, -0.06339, -0.1744, -0.9847, 0.0008049, -0.1744, -0.9847, 0.0008049, -0.1744, -0.9847, 0.0008049, -0.2483, 0.687, -0.6829, -0.2483, 0.687, -0.6829, -0.2483, 0.687, -0.6829, 0.5129, 0.8099, -0.2846, 0.5129, 0.8099, -0.2846, 0.5129, 0.8099, -0.2846, 0.5225, 0.6788, -0.516, 0.5225, 0.6788, -0.516, 0.5225, 0.6788, -0.516, 0.6521, -0.2475, -0.7166, 0.6521, -0.2475, -0.7166, 0.6521, -0.2475, -0.7166, -0.3507, -0.5836, -0.7324, -0.3507, -0.5836, -0.7324, -0.3507, -0.5836, -0.7324, -0.1356, -0.4706, 0.8719, -0.1356, -0.4706, 0.8719, -0.1356, -0.4706, 0.8719, -0.4367, -0.06941, 0.8969, -0.4367, -0.06941, 0.8969, -0.4367, -0.06941, 0.8969, -0.4465, 0.733, 0.5132, -0.4465, 0.733, 0.5132, -0.4465, 0.733, 0.5132, 0.7499, 0.4219, -0.5096, 0.7499, 0.4219, -0.5096, 0.7499, 0.4219, -0.5096, -0.3013, -0.4113, -0.8603, -0.3013, -0.4113, -0.8603, -0.3013, -0.4113, -0.8603, 0.6046, -0.002217, -0.7965, 0.6046, -0.002217, -0.7965, 0.6046, -0.002217, -0.7965, 0.4611, 0.7656, -0.4486, 0.4611, 0.7656, -0.4486, 0.4611, 0.7656, -0.4486, -0.182, 0.7956, -0.5779, -0.182, 0.7956, -0.5779, -0.182, 0.7956, -0.5779, 0.1809, 0.5671, -0.8035, 0.1809, 0.5671, -0.8035, 0.1809, 0.5671, -0.8035, 0.1217, -0.7261, -0.6767, 0.1217, -0.7261, -0.6767, 0.1217, -0.7261, -0.6767, 0.7574, -0.6428, -0.1147, 0.7574, -0.6428, -0.1147, 0.7574, -0.6428, -0.1147, -0.6087, 0.3953, -0.6879, -0.6087, 0.3953, -0.6879, -0.6087, 0.3953, -0.6879, -0.03819, -0.9969, 0.06916, -0.03819, -0.9969, 0.06916, -0.03819, -0.9969, 0.06916, -0.4103, -0.6197, -0.669, -0.4103, -0.6197, -0.669, -0.4103, -0.6197, -0.669, -0.6132, 0.405, -0.6782, -0.6132, 0.405, -0.6782, -0.6132, 0.405, -0.6782, -0.5972, 0.4277, 0.6785, -0.5972, 0.4277, 0.6785, -0.5972, 0.4277, 0.6785, -0.7378, 0.6637, 0.1236, -0.7378, 0.6637, 0.1236, -0.7378, 0.6637, 0.1236, -0.7941, -0.4666, -0.3896, -0.7941, -0.4666, -0.3896, -0.7941, -0.4666, -0.3896, -0.8218, 0.1477, -0.5504, -0.8218, 0.1477, -0.5504, -0.8218, 0.1477, -0.5504, -0.8831, -0.395, 0.2531, -0.8831, -0.395, 0.2531, -0.8831, -0.395, 0.2531, 0.191, 0.1025, 0.9762, 0.191, 0.1025, 0.9762, 0.191, 0.1025, 0.9762, -0.1538, -0.3978, -0.9045, -0.1538, -0.3978, -0.9045, -0.1538, -0.3978, -0.9045, -0.198, 0.98, 0.01725, -0.198, 0.98, 0.01725, -0.198, 0.98, 0.01725, -0.1661, 0.9509, 0.2613, -0.1661, 0.9509, 0.2613, -0.1661, 0.9509, 0.2613, -0.5634, -0.6901, 0.4542, -0.5634, -0.6901, 0.4542, -0.5634, -0.6901, 0.4542, -0.4918, -0.806, -0.3295, -0.4918, -0.806, -0.3295, -0.4918, -0.806, -0.3295, -0.9229, 0.3846, 0.01859, -0.9229, 0.3846, 0.01859, -0.9229, 0.3846, 0.01859, -0.9706, 0.05071, -0.2354, -0.9706, 0.05071, -0.2354, -0.9706, 0.05071, -0.2354, 0.8418, -0.4242, 0.3337, 0.8418, -0.4242, 0.3337, 0.8418, -0.4242, 0.3337, -0.8888, -0.0902, -0.4494, -0.8888, -0.0902, -0.4494, -0.8888, -0.0902, -0.4494, -0.3851, -0.9227, -0.01861, -0.3851, -0.9227, -0.01861, -0.3851, -0.9227, -0.01861, -0.3446, -0.9031, 0.2563, -0.3446, -0.9031, 0.2563, -0.3446, -0.9031, 0.2563, -0.5382, 0.6773, 0.5016, -0.5382, 0.6773, 0.5016, -0.5382, 0.6773, 0.5016, -0.6173, 0.4036, -0.6753, -0.6173, 0.4036, -0.6753, -0.6173, 0.4036, -0.6753, -0.1476, 0.5517, -0.8208, -0.1476, 0.5517, -0.8208, -0.1476, 0.5517, -0.8208, -0.3719, 0.1794, -0.9108, -0.3719, 0.1794, -0.9108, -0.3719, 0.1794, -0.9108, 0.04334, -0.9898, -0.1356, 0.04334, -0.9898, -0.1356, 0.04334, -0.9898, -0.1356, 0.01998, -0.03991, 0.999, 0.01998, -0.03991, 0.999, 0.01998, -0.03991, 0.999, 0.1542, 0.9088, 0.3878, 0.1542, 0.9088, 0.3878, 0.1542, 0.9088, 0.3878, -0.7983, -0.213, 0.5633, -0.7983, -0.213, 0.5633, -0.7983, -0.213, 0.5633, -0.8367, -0.1046, 0.5376, -0.8367, -0.1046, 0.5376, -0.8367, -0.1046, 0.5376, 0.06751, -0.05287, 0.9963, 0.06751, -0.05287, 0.9963, 0.06751, -0.05287, 0.9963, -0.02276, 0.5723, 0.8197, -0.02276, 0.5723, 0.8197, -0.02276, 0.5723, 0.8197, 0.06839, 0.1279, -0.9894, 0.06839, 0.1279, -0.9894, 0.06839, 0.1279, -0.9894, 0.8399, -0.5059, -0.1965, 0.8399, -0.5059, -0.1965, 0.8399, -0.5059, -0.1965, -0.07449, 0.0002216, -0.9972, -0.07449, 0.0002216, -0.9972, -0.07449, 0.0002216, -0.9972, 0.3721, 0.9193, -0.1283, 0.3721, 0.9193, -0.1283, 0.3721, 0.9193, -0.1283, -0.5536, -0.3488, 0.7562, -0.5536, -0.3488, 0.7562, -0.5536, -0.3488, 0.7562, -0.433, -0.7638, -0.4787, -0.433, -0.7638, -0.4787, -0.433, -0.7638, -0.4787, 0.2599, -0.9475, 0.1865, 0.2599, -0.9475, 0.1865, 0.2599, -0.9475, 0.1865, 0.3356, -0.9102, -0.2427, 0.3356, -0.9102, -0.2427, 0.3356, -0.9102, -0.2427, 0.925, 0.3788, 0.03085, 0.925, 0.3788, 0.03085, 0.925, 0.3788, 0.03085, 0.05305, -0.9786, 0.1989, 0.05305, -0.9786, 0.1989, 0.05305, -0.9786, 0.1989, 0.5636, 0.2633, 0.7829, 0.5636, 0.2633, 0.7829, 0.5636, 0.2633, 0.7829, 0.1613, 0.8371, 0.5227, 0.1613, 0.8371, 0.5227, 0.1613, 0.8371, 0.5227, -0.5415, -0.8277, 0.147, -0.5415, -0.8277, 0.147, -0.5415, -0.8277, 0.147, 0.6552, 0.2228, 0.7219, 0.6552, 0.2228, 0.7219, 0.6552, 0.2228, 0.7219, 0.8867, 0.356, -0.2949, 0.8867, 0.356, -0.2949, 0.8867, 0.356, -0.2949, -0.5859, -0.7061, 0.3978, -0.5859, -0.7061, 0.3978, -0.5859, -0.7061, 0.3978, -0.007409, 0.3292, 0.9442, -0.007409, 0.3292, 0.9442, -0.007409, 0.3292, 0.9442, 0.03522, 0.7713, 0.6354, 0.03522, 0.7713, 0.6354, 0.03522, 0.7713, 0.6354, 0.03674, -0.7859, 0.6173, 0.03674, -0.7859, 0.6173, 0.03674, -0.7859, 0.6173, 0.05747, -0.7455, 0.664, 0.05747, -0.7455, 0.664, 0.05747, -0.7455, 0.664, 0.2237, -0.7583, -0.6123, 0.2237, -0.7583, -0.6123, 0.2237, -0.7583, -0.6123, 0.0685, -0.2149, -0.9742, 0.0685, -0.2149, -0.9742, 0.0685, -0.2149, -0.9742, 0.2451, 0.2606, -0.9338, 0.2451, 0.2606, -0.9338, 0.2451, 0.2606, -0.9338, 0.5897, -0.4923, 0.6402, 0.5897, -0.4923, 0.6402, 0.5897, -0.4923, 0.6402, 0.708, -0.06936, 0.7028, 0.708, -0.06936, 0.7028, 0.708, -0.06936, 0.7028, 0.8776, -0.3909, 0.2775, 0.8776, -0.3909, 0.2775, 0.8776, -0.3909, 0.2775, 0.912, 0.2154, 0.3491, 0.912, 0.2154, 0.3491, 0.912, 0.2154, 0.3491, 0.8884, -0.002724, 0.459, 0.8884, -0.002724, 0.459, 0.8884, -0.002724, 0.459, 0.9004, 0.4145, -0.1324, 0.9004, 0.4145, -0.1324, 0.9004, 0.4145, -0.1324, 0.5563, -0.8288, 0.06097, 0.5563, -0.8288, 0.06097, 0.5563, -0.8288, 0.06097, 0.774, -0.3346, -0.5376, 0.774, -0.3346, -0.5376, 0.774, -0.3346, -0.5376, 0.7545, -0.5646, 0.3346, 0.7545, -0.5646, 0.3346, 0.7545, -0.5646, 0.3346, 0.7245, 0.4599, 0.5134, 0.7245, 0.4599, 0.5134, 0.7245, 0.4599, 0.5134, 0.5378, 0.2669, 0.7997, 0.5378, 0.2669, 0.7997, 0.5378, 0.2669, 0.7997, -0.5519, 0.4833, 0.6796, -0.5519, 0.4833, 0.6796, -0.5519, 0.4833, 0.6796, -0.9459, -0.2204, -0.2382, -0.9459, -0.2204, -0.2382, -0.9459, -0.2204, -0.2382, 0.2405, -0.9704, 0.02164, 0.2405, -0.9704, 0.02164, 0.2405, -0.9704, 0.02164, -0.1904, -0.7476, 0.6362, -0.1904, -0.7476, 0.6362, -0.1904, -0.7476, 0.6362, 0.2261, 0.2682, -0.9364, 0.2261, 0.2682, -0.9364, 0.2261, 0.2682, -0.9364, -0.3301, -0.8786, -0.345, -0.3301, -0.8786, -0.345, -0.3301, -0.8786, -0.345, 0.5255, -0.4654, -0.7122, 0.5255, -0.4654, -0.7122, 0.5255, -0.4654, -0.7122, 0.7713, -0.4371, 0.4626, 0.7713, -0.4371, 0.4626, 0.7713, -0.4371, 0.4626, -0.5105, -0.4285, -0.7455, -0.5105, -0.4285, -0.7455, -0.5105, -0.4285, -0.7455, 0.8105, -0.4113, -0.417, 0.8105, -0.4113, -0.417, 0.8105, -0.4113, -0.417, 0.7464, -0.4507, -0.4897, 0.7464, -0.4507, -0.4897, 0.7464, -0.4507, -0.4897, 0.09877, -0.9482, -0.3021, 0.09877, -0.9482, -0.3021, 0.09877, -0.9482, -0.3021, 0.3141, -0.3777, 0.871, 0.3141, -0.3777, 0.871, 0.3141, -0.3777, 0.871, 0.5279, -0.005062, 0.8493, 0.5279, -0.005062, 0.8493, 0.5279, -0.005062, 0.8493, 0.4801, 0.1935, -0.8556, 0.4801, 0.1935, -0.8556, 0.4801, 0.1935, -0.8556, -0.1596, -0.3017, 0.94, -0.1596, -0.3017, 0.94, -0.1596, -0.3017, 0.94, -0.1721, -0.02625, 0.9847, -0.1721, -0.02625, 0.9847, -0.1721, -0.02625, 0.9847, -0.378, -0.6101, 0.6963, -0.378, -0.6101, 0.6963, -0.378, -0.6101, 0.6963, -0.3207, -0.3993, 0.8589, -0.3207, -0.3993, 0.8589, -0.3207, -0.3993, 0.8589, -0.3078, -0.8497, 0.4282, -0.3078, -0.8497, 0.4282, -0.3078, -0.8497, 0.4282, -0.1779, 0.9052, -0.3859, -0.1779, 0.9052, -0.3859, -0.1779, 0.9052, -0.3859, -0.3073, 0.6275, -0.7154, -0.3073, 0.6275, -0.7154, -0.3073, 0.6275, -0.7154, -0.8651, -0.4941, -0.08636, -0.8651, -0.4941, -0.08636, -0.8651, -0.4941, -0.08636, -0.715, -0.6958, -0.06846, -0.715, -0.6958, -0.06846, -0.715, -0.6958, -0.06846, -0.4806, 0.4361, -0.7609, -0.4806, 0.4361, -0.7609, -0.4806, 0.4361, -0.7609, -0.8649, -0.07336, -0.4966, -0.8649, -0.07336, -0.4966, -0.8649, -0.07336, -0.4966, -0.6049, -0.1259, 0.7863, -0.6049, -0.1259, 0.7863, -0.6049, -0.1259, 0.7863, -0.6607, -0.3809, 0.6468, -0.6607, -0.3809, 0.6468, -0.6607, -0.3809, 0.6468, -0.4835, 0.8143, 0.3211, -0.4835, 0.8143, 0.3211, -0.4835, 0.8143, 0.3211, -0.8872, -0.3299, -0.3227, -0.8872, -0.3299, -0.3227, -0.8872, -0.3299, -0.3227, -0.9218, 0.1169, -0.3696, -0.9218, 0.1169, -0.3696, -0.9218, 0.1169, -0.3696, -0.8695, 0.4622, 0.1741, -0.8695, 0.4622, 0.1741, -0.8695, 0.4622, 0.1741, -0.6158, -0.6658, -0.4213, -0.6158, -0.6658, -0.4213, -0.6158, -0.6658, -0.4213, -0.8848, 0.1215, 0.4499, -0.8848, 0.1215, 0.4499, -0.8848, 0.1215, 0.4499, -0.9509, 0.0143, 0.3093, -0.9509, 0.0143, 0.3093, -0.9509, 0.0143, 0.3093, -0.3726, -0.8102, 0.4525, -0.3726, -0.8102, 0.4525, -0.3726, -0.8102, 0.4525, -0.01272, -0.07223, -0.9973, -0.01272, -0.07223, -0.9973, -0.01272, -0.07223, -0.9973, -0.2756, -0.6978, -0.6611, -0.2756, -0.6978, -0.6611, -0.2756, -0.6978, -0.6611, 0.3889, -0.8116, -0.436, 0.3889, -0.8116, -0.436, 0.3889, -0.8116, -0.436, -0.2103, 0.9761, -0.05534, -0.2103, 0.9761, -0.05534, -0.2103, 0.9761, -0.05534, 0.06154, 0.7057, 0.7058, 0.06154, 0.7057, 0.7058, 0.06154, 0.7057, 0.7058, 0.4842, -0.2856, -0.827, 0.4842, -0.2856, -0.827, 0.4842, -0.2856, -0.827, 0.5678, -0.6647, -0.4856, 0.5678, -0.6647, -0.4856, 0.5678, -0.6647, -0.4856, 0.1506, -0.7971, -0.5847, 0.1506, -0.7971, -0.5847, 0.1506, -0.7971, -0.5847, 0.02131, -0.5789, -0.8151, 0.02131, -0.5789, -0.8151, 0.02131, -0.5789, -0.8151, 0.1639, -0.4998, 0.8505, 0.1639, -0.4998, 0.8505, 0.1639, -0.4998, 0.8505, 0.2096, -0.3043, 0.9292, 0.2096, -0.3043, 0.9292, 0.2096, -0.3043, 0.9292, 0.4072, -0.6229, -0.6679, 0.4072, -0.6229, -0.6679, 0.4072, -0.6229, -0.6679, 0.7064, 0.1744, 0.686, 0.7064, 0.1744, 0.686, 0.7064, 0.1744, 0.686, 0.7358, 0.6328, 0.241, 0.7358, 0.6328, 0.241, 0.7358, 0.6328, 0.241, 0.9131, -0.101, 0.395, 0.9131, -0.101, 0.395, 0.9131, -0.101, 0.395, 0.7923, -0.1678, -0.5866, 0.7923, -0.1678, -0.5866, 0.7923, -0.1678, -0.5866, 0.8119, 0.5783, -0.07975, 0.8119, 0.5783, -0.07975, 0.8119, 0.5783, -0.07975, 0.5959, 0.6954, -0.4017, 0.5959, 0.6954, -0.4017, 0.5959, 0.6954, -0.4017, -0.5463, 0.4877, -0.681, -0.5463, 0.4877, -0.681, -0.5463, 0.4877, -0.681])] * 3)])

# ---- objects
ob_lamp = bpy.data.objects.new('Lamp', light_lamp)
ob_camera = bpy.data.objects.new('Camera', cam_camera)
ob_lowpoly_tree_07 = bpy.data.objects.new('LowPoly Tree 07', me_lowpoly_tree_04_plane_012)

# ---- transforms, parenting, visibility, modifiers, constraints
ob_lamp.location = (4.076, 1.005, 5.904)
ob_lamp.rotation_euler = (0.6503, 0.05522, 1.866)
ob_lamp.lock_rotations_4d = False
ob_lamp.empty_display_type = 'ARROWS'
ob_lamp.color = (0.0, 0.0, 0.0, 0.0)
ob_lamp.lineart.crease_threshold = 0.0
ob_camera.location = (7.481, -6.508, 5.344)
ob_camera.rotation_euler = (1.109, 0.0, 0.8149)
ob_camera.lock_rotations_4d = False
ob_camera.empty_display_type = 'ARROWS'
ob_camera.color = (0.0, 0.0, 0.0, 0.0)
ob_camera.display_type = 'WIRE'
ob_camera.lineart.crease_threshold = 0.0
ob_lowpoly_tree_07.location = (0.502, -1.439, -0.1323)
ob_lowpoly_tree_07.rotation_euler = (1.571, -0.0, 0.0)
ob_lowpoly_tree_07.scale = (1.062, 1.062, 1.062)
ob_lowpoly_tree_07.lineart.crease_threshold = 0.0

# ---- collection membership
col_collection_1.objects.link(ob_lamp)
col_collection_1.objects.link(ob_camera)
col_collection_1.objects.link(ob_lowpoly_tree_07)

# ---- scene / render settings (as saved in the file)
scene.camera = ob_camera
scene.frame_start = 1; scene.frame_end = 250; scene.frame_set(1)
scene.render.engine = 'BLENDER_EEVEE_NEXT'
scene.render.resolution_percentage = 50
scene.render.dither_intensity = 0.0
scene.cycles.use_denoising = False
scene.cycles.samples = 128
scene.cycles.sampling_pattern = 'TABULATED_SOBOL'
scene.cycles.use_adaptive_sampling = False
scene.cycles.use_light_tree = False
scene.cycles.blur_glossy = 0.0
scene.cycles.sample_clamp_indirect = 0.0
scene.view_settings.view_transform = 'Standard'
bpy.context.view_layer.update()
